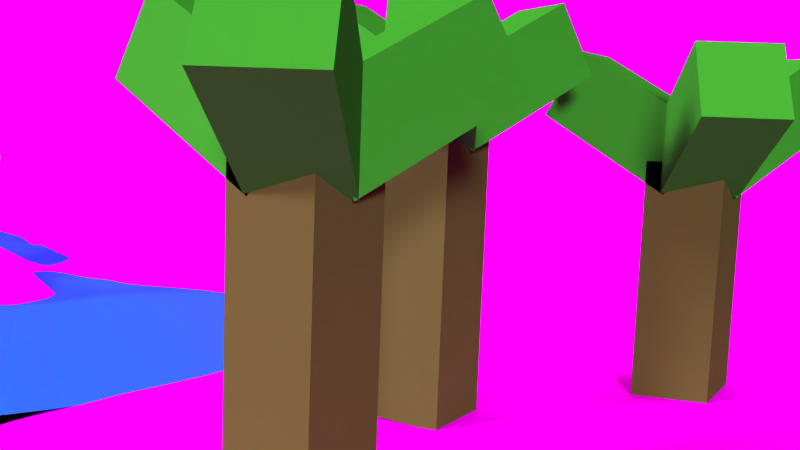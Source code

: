 # Source: Animation_Minion_und_Topf.blend  (saved by Blender 2.76.0; exported with 4.5.12 LTS)
import bpy
from mathutils import Matrix  # noqa: F401  (used for matrix-valued properties, if any)

bpy.ops.wm.read_factory_settings(use_empty=True)
scene = bpy.context.scene
scene.name = 'Scene'

# ---- collections
col_collection_1 = bpy.data.collections.new('Collection 1'); scene.collection.children.link(col_collection_1)

# ---- images (referenced by path relative to the original .blend; pixels are not part of the script)
import os
ASSET_DIR = os.environ.get("B2B_ASSET_DIR", "")  # directory of the original .blend (textures are referenced by path, not embedded)
HERE = os.path.dirname(os.path.abspath(__file__))  # packed textures are extracted next to this script under _unpacked/

def load_image(name, relpath, width, height, colorspace="sRGB"):
    """Load a texture the original file referenced (path relative to the .blend, or extracted next to this script)."""
    p = next((c for c in (os.path.join(HERE, relpath), os.path.join(ASSET_DIR, relpath)) if relpath and os.path.exists(c)), "")
    if p:
        img = bpy.data.images.load(p, check_existing=True)
        img.name = name
    else:  # same state as the original file: an image datablock whose file is absent (Cycles renders it pink)
        img = bpy.data.images.new(name, width, height)
        img.source = "FILE"
        img.filepath = "//" + (relpath or name)
    img.colorspace_settings.name = colorspace
    return img
img_landschaft_004_jpg = load_image('Landschaft_004.jpg', 'Landschaft_004.jpg', 1024, 1024, 'sRGB')
img_landschaft_normal_jpg_001 = load_image('Landschaft-normal.JPG.001', 'Landschaft-normal.JPG', 1024, 1024, 'sRGB')
img_erde_jpg = load_image('erde.jpg', 'erde.jpg', 1024, 1024, 'sRGB')
img_wiese_jpg = load_image('wiese.jpg', 'wiese.jpg', 1024, 1024, 'sRGB')

# ---- materials (node trees are filled in below, after node groups)
mat_material_019 = bpy.data.materials.new('Material.019')
mat_material_019.alpha_threshold = 0.0
mat_material_019.roughness = 0.5
mat_landschaft_004 = bpy.data.materials.new('Landschaft_004')
mat_landschaft_004.alpha_threshold = 0.0
mat_landschaft_004.roughness = 0.5
mat_material_003 = bpy.data.materials.new('Material.003')
mat_material_003.alpha_threshold = 0.0
mat_material_003.roughness = 0.5
mat_material_004 = bpy.data.materials.new('Material.004')
mat_material_004.alpha_threshold = 0.0
mat_material_004.roughness = 0.5
mat_landschaft_normal = bpy.data.materials.new('Landschaft-normal')
mat_landschaft_normal.alpha_threshold = 0.0
mat_landschaft_normal.roughness = 0.5
mat_material_006 = bpy.data.materials.new('Material.006')
mat_material_006.alpha_threshold = 0.0
mat_material_006.roughness = 0.5
mat_material = bpy.data.materials.new('Material')
mat_material.alpha_threshold = 0.0
mat_material.roughness = 0.5
mat_material_009 = bpy.data.materials.new('Material.009')
mat_material_009.alpha_threshold = 0.0
mat_material_009.diffuse_color = (1.0, 0.8967, 0.01407, 1.0)
mat_material_009.specular_color = (1.0, 0.8911, 0.1112)
mat_material_009.roughness = 0.5
mat_material_009.specular_intensity = 0.1396
mat_material_005 = bpy.data.materials.new('Material.005')
mat_material_005.alpha_threshold = 0.0
mat_material_005.diffuse_color = (1.0, 1.0, 1.0, 1.0)
mat_material_005.roughness = 0.5
mat_material_005.specular_intensity = 0.0
mat_gelb = bpy.data.materials.new('gelb')
mat_gelb.alpha_threshold = 0.0
mat_gelb.diffuse_color = (1.0, 0.8967, 0.01407, 1.0)
mat_gelb.specular_color = (1.0, 0.8911, 0.1112)
mat_gelb.roughness = 0.5
mat_gelb.specular_intensity = 0.1396
mat_schwarz = bpy.data.materials.new('schwarz')
mat_schwarz.alpha_threshold = 0.0
mat_schwarz.diffuse_color = (0.0, 0.0, 0.0, 1.0)
mat_schwarz.roughness = 0.5
mat_material_008 = bpy.data.materials.new('Material.008')
mat_material_008.alpha_threshold = 0.0
mat_material_008.diffuse_color = (0.08581, 0.146, 0.1789, 1.0)
mat_material_008.roughness = 0.5
mat_material_008.specular_intensity = 0.0
mat_material_010 = bpy.data.materials.new('Material.010')
mat_material_010.alpha_threshold = 0.0
mat_material_010.diffuse_color = (0.1734, 0.1734, 0.1734, 1.0)
mat_material_010.roughness = 0.5
mat_material_010.specular_intensity = 0.7162
mat_material_012 = bpy.data.materials.new('Material.012')
mat_material_012.alpha_threshold = 0.0
mat_material_012.diffuse_color = (0.1734, 0.1734, 0.1734, 1.0)
mat_material_012.roughness = 0.5
mat_material_012.specular_intensity = 0.9865
mat_material_011 = bpy.data.materials.new('Material.011')
mat_material_011.alpha_threshold = 0.0
mat_material_011.diffuse_color = (0.06072, 0.02942, 0.01005, 1.0)
mat_material_011.roughness = 0.5
mat_material_011.specular_intensity = 0.05856
mat_material_014 = bpy.data.materials.new('Material.014')
mat_material_014.alpha_threshold = 0.0
mat_material_014.diffuse_color = (0.2738, 0.09079, 0.01026, 1.0)
mat_material_014.roughness = 0.5
mat_material_014.specular_intensity = 0.0
mat_material_013 = bpy.data.materials.new('Material.013')
mat_material_013.alpha_threshold = 0.0
mat_material_013.diffuse_color = (0.03719, 0.08044, 0.08714, 1.0)
mat_material_013.roughness = 0.5
mat_material_013.specular_intensity = 0.0
mat_material_015 = bpy.data.materials.new('Material.015')
mat_material_015.alpha_threshold = 0.0
mat_material_015.diffuse_color = (0.8, 0.004581, 0.0, 1.0)
mat_material_015.roughness = 0.5
mat_material_015.specular_intensity = 0.0
mat_material_016 = bpy.data.materials.new('Material.016')
mat_material_016.alpha_threshold = 0.0
mat_material_016.diffuse_color = (0.0, 0.0, 0.0, 1.0)
mat_material_016.roughness = 0.5
mat_material_016.specular_intensity = 1.0
mat_material_017 = bpy.data.materials.new('Material.017')
mat_material_017.alpha_threshold = 0.0
mat_material_017.diffuse_color = (0.8, 0.08514, 0.03533, 1.0)
mat_material_017.roughness = 0.5
mat_material_017.specular_intensity = 0.0

# ---- material node trees
mat_material_019.use_nodes = True; mat_material_019.node_tree.nodes.clear()
_N = mat_material_019.node_tree.nodes; _L = mat_material_019.node_tree.links
n0 = _N.new('ShaderNodeOutputMaterial'); n0.name = 'Material Output'; n0.location = (300, 300)
n1 = _N.new('ShaderNodeEmission'); n1.name = 'Emission'; n1.location = (10, 300)
n1.inputs[0].default_value = (0.8, 0.6979, 0.2769, 1.0)
n1.inputs[1].default_value = 1.5
_L.new(n1.outputs[0], n0.inputs[0])
n0.is_active_output = True
mat_landschaft_004.use_nodes = True; mat_landschaft_004.node_tree.nodes.clear()
_N = mat_landschaft_004.node_tree.nodes; _L = mat_landschaft_004.node_tree.links
n0 = _N.new('ShaderNodeOutputMaterial'); n0.name = 'Material Output'; n0.location = (300, 300)
n1 = _N.new('ShaderNodeTexImage'); n1.name = 'Image Texture'; n1.location = (-100, 300)
n1.width = 140
n1.image = img_landschaft_004_jpg
n2 = _N.new('ShaderNodeBsdfDiffuse'); n2.name = 'Diffuse BSDF'; n2.location = (100, 300)
_L.new(n2.outputs[0], n0.inputs[0])
_L.new(n1.outputs[0], n2.inputs[0])
n0.is_active_output = True
mat_material_003.use_nodes = True; mat_material_003.node_tree.nodes.clear()
_N = mat_material_003.node_tree.nodes; _L = mat_material_003.node_tree.links
n0 = _N.new('ShaderNodeOutputMaterial'); n0.name = 'Material Output'; n0.location = (300, 300)
n1 = _N.new('ShaderNodeBsdfDiffuse'); n1.name = 'Diffuse BSDF'; n1.location = (10, 300)
n1.inputs[0].default_value = (0.03415, 0.2266, 0.01898, 1.0)
_L.new(n1.outputs[0], n0.inputs[0])
n0.is_active_output = True
mat_material_004.use_nodes = True; mat_material_004.node_tree.nodes.clear()
_N = mat_material_004.node_tree.nodes; _L = mat_material_004.node_tree.links
n0 = _N.new('ShaderNodeOutputMaterial'); n0.name = 'Material Output'; n0.location = (300, 300)
n1 = _N.new('ShaderNodeBsdfDiffuse'); n1.name = 'Diffuse BSDF'; n1.location = (10, 300)
n1.inputs[0].default_value = (0.08714, 0.06535, 0.02058, 1.0)
_L.new(n1.outputs[0], n0.inputs[0])
n0.is_active_output = True
mat_landschaft_normal.use_nodes = True; mat_landschaft_normal.node_tree.nodes.clear()
_N = mat_landschaft_normal.node_tree.nodes; _L = mat_landschaft_normal.node_tree.links
n0 = _N.new('ShaderNodeOutputMaterial'); n0.name = 'Material Output'; n0.location = (300, 300)
n1 = _N.new('ShaderNodeTexImage'); n1.name = 'Image Texture'; n1.location = (-100, 300)
n1.width = 140
n1.image = img_landschaft_normal_jpg_001
n2 = _N.new('ShaderNodeBsdfDiffuse'); n2.name = 'Diffuse BSDF'; n2.location = (100, 300)
_L.new(n2.outputs[0], n0.inputs[0])
_L.new(n1.outputs[0], n2.inputs[0])
n0.is_active_output = True
mat_material_006.use_nodes = True; mat_material_006.node_tree.nodes.clear()
_N = mat_material_006.node_tree.nodes; _L = mat_material_006.node_tree.links
n0 = _N.new('ShaderNodeOutputMaterial'); n0.name = 'Material Output'; n0.location = (300, 300)
n1 = _N.new('ShaderNodeBsdfAnisotropic'); n1.name = 'Glossy BSDF'; n1.location = (10, 300)
n1.distribution = 'GGX'
n1.inputs[0].default_value = (0.03806, 0.7332, 1.0, 1.0)
n1.inputs[1].default_value = 0.4472
_L.new(n1.outputs[0], n0.inputs[0])
n0.is_active_output = True
mat_material.use_nodes = True; mat_material.node_tree.nodes.clear()
_N = mat_material.node_tree.nodes; _L = mat_material.node_tree.links
n0 = _N.new('ShaderNodeOutputMaterial'); n0.name = 'Material Output'; n0.location = (621, 300)
n1 = _N.new('ShaderNodeBsdfDiffuse'); n1.name = 'Diffuse BSDF.001'; n1.location = (-101, 12)
n2 = _N.new('ShaderNodeBsdfDiffuse'); n2.name = 'Diffuse BSDF'; n2.location = (-133, 225)
n3 = _N.new('ShaderNodeMapping'); n3.name = 'Mapping'; n3.location = (-497, 595)
n3.inputs[2].default_value = (-0.7854, 0.7854, 0.0)
n4 = _N.new('ShaderNodeMixShader'); n4.name = 'Mix Shader'; n4.location = (401, 276)
n5 = _N.new('ShaderNodeValToRGB'); n5.name = 'ColorRamp'; n5.location = (-102, 555)
while len(n5.color_ramp.elements) > 1: n5.color_ramp.elements.remove(n5.color_ramp.elements[-1])
n5.color_ramp.elements[0].position = 0.3727; n5.color_ramp.elements[0].color = (0.0, 0.0, 0.0, 1.0)
_e = n5.color_ramp.elements.new(0.4591); _e.color = (1.0, 0.9356, 0.9837, 1.0)
n6 = _N.new('ShaderNodeTexImage'); n6.name = 'Image Texture'; n6.location = (-513, 252)
n6.width = 140
n6.image = img_erde_jpg
n7 = _N.new('ShaderNodeTexImage'); n7.name = 'Image Texture.001'; n7.location = (-563, -53)
n7.width = 140
n7.image = img_wiese_jpg
n8 = _N.new('ShaderNodeTexCoord'); n8.name = 'Texture Coordinate'; n8.location = (-999, 281)
_L.new(n2.outputs[0], n4.inputs[1])
_L.new(n1.outputs[0], n4.inputs[2])
_L.new(n5.outputs[0], n4.inputs[0])
_L.new(n8.outputs[1], n3.inputs[0])
_L.new(n3.outputs[0], n5.inputs[0])
_L.new(n4.outputs[0], n0.inputs[0])
_L.new(n6.outputs[0], n2.inputs[0])
_L.new(n7.outputs[0], n1.inputs[0])
_L.new(n8.outputs[0], n6.inputs[0])
_L.new(n8.outputs[0], n7.inputs[0])
n0.is_active_output = True

# ---- world
world_world = bpy.data.worlds.new('World'); scene.world = world_world
world_world.color = (0.05088, 0.05088, 0.05088)
world_world.use_sun_shadow = False
world_world.sun_shadow_jitter_overblur = 0.0
world_world.cycles.sampling_method = 'MANUAL'
world_world.cycles.sample_map_resolution = 256

# ---- cameras
cam_camera_001 = bpy.data.cameras.new('Camera.001')
cam_camera_001.clip_end = 100.0
cam_camera_001.lens = 35.0
cam_camera_001.sensor_width = 32.0
cam_camera_001.sensor_height = 18.0
cam_camera_001.ortho_scale = 7.314
cam_camera_001.dof.focus_distance = 0.0

# ---- lights
light_area_001 = bpy.data.lights.new('Area.001', 'SUN')
light_area_001.transmission_factor = 0.0
light_area_001.angle = 0.1993
light_area_001.energy = 4.0
light_area_001.shadow_buffer_clip_start = 0.5
light_area_001.shadow_soft_size = 0.1
light_area_001.shadow_cascade_max_distance = 1000.0
light_area_001.cycles.use_multiple_importance_sampling = False
light_area = bpy.data.lights.new('Area', 'SUN')
light_area.transmission_factor = 0.0
light_area.angle = 0.1993
light_area.energy = 4.0
light_area.shadow_buffer_clip_start = 0.5
light_area.shadow_soft_size = 0.1
light_area.shadow_cascade_max_distance = 1000.0
light_area.cycles.use_multiple_importance_sampling = False
light_sun = bpy.data.lights.new('Sun', 'SUN')
light_sun.transmission_factor = 0.0
light_sun.angle = 0.5423
light_sun.energy = 2.5
light_sun.shadow_buffer_clip_start = 0.5
light_sun.shadow_soft_size = 0.278
light_sun.shadow_cascade_max_distance = 1000.0
light_sun.cycles.use_multiple_importance_sampling = False

# ---- meshes
me_plane_002 = bpy.data.meshes.new('Plane.002')
me_plane_002.from_pydata([(-1.0, -1.0, 0.0), (1.0, -1.0, 0.0), (-1.0, 1.0, 0.0), (1.0, 1.0, 0.0)], [], [(0, 1, 3, 2)])
me_plane_002.materials.append(mat_material_019)
me_plane_002.use_remesh_preserve_volume = False
me_plane_002.use_remesh_preserve_attributes = False
me_plane_002.use_mirror_vertex_groups = False
me_plane_002.update()
me_landschaft_004 = bpy.data.meshes.new('Landschaft_004')
me_landschaft_004.from_pydata([(-0.6667, -0.5, 0.0), (0.6667, -0.5, 0.0), (-0.6667, 0.5, 0.0), (0.6667, 0.5, 0.0)], [], [(0, 1, 3, 2)])
_uv = me_landschaft_004.uv_layers.new(name='UVMap')
_uv.uv.foreach_set('vector', [0.0, 0.0, 1.0, 0.0, 1.0, 1.0, 0.0, 1.0])
me_landschaft_004.materials.append(mat_landschaft_004)
me_landschaft_004.use_remesh_preserve_volume = False
me_landschaft_004.use_remesh_preserve_attributes = False
me_landschaft_004.use_mirror_vertex_groups = False
me_landschaft_004.update()
me_cube_012 = bpy.data.meshes.new('Cube.012')
me_cube_012.from_pydata([(1.0, 1.0, 0.0), (1.0, -1.0, 0.0), (-1.0, -1.0, 0.0), (-1.0, 1.0, 0.0), (1.0, 1.0, 2.0), (1.0, -1.0, 2.0), (-1.0, -1.0, 2.0), (-1.0, 1.0, 2.0)], [], [(0, 1, 2, 3), (4, 7, 6, 5), (0, 4, 5, 1), (1, 5, 6, 2), (2, 6, 7, 3), (4, 0, 3, 7)])
me_cube_012.materials.append(mat_material_003)
me_cube_012.use_remesh_preserve_volume = False
me_cube_012.use_remesh_preserve_attributes = False
me_cube_012.use_mirror_vertex_groups = False
me_cube_012.update()
me_cube_011 = bpy.data.meshes.new('Cube.011')
me_cube_011.from_pydata([(1.0, 1.0, 0.0), (1.0, -1.0, 0.0), (-1.0, -1.0, 0.0), (-1.0, 1.0, 0.0), (1.0, 1.0, 2.0), (1.0, -1.0, 2.0), (-1.0, -1.0, 2.0), (-1.0, 1.0, 2.0)], [], [(0, 1, 2, 3), (4, 7, 6, 5), (0, 4, 5, 1), (1, 5, 6, 2), (2, 6, 7, 3), (4, 0, 3, 7)])
me_cube_011.materials.append(mat_material_003)
me_cube_011.use_remesh_preserve_volume = False
me_cube_011.use_remesh_preserve_attributes = False
me_cube_011.use_mirror_vertex_groups = False
me_cube_011.update()
me_cube_010 = bpy.data.meshes.new('Cube.010')
me_cube_010.from_pydata([(1.0, 1.0, 0.0), (1.0, -1.0, 0.0), (-1.0, -1.0, 0.0), (-1.0, 1.0, 0.0), (1.0, 1.0, 2.0), (1.0, -1.0, 2.0), (-1.0, -1.0, 2.0), (-1.0, 1.0, 2.0)], [], [(0, 1, 2, 3), (4, 7, 6, 5), (0, 4, 5, 1), (1, 5, 6, 2), (2, 6, 7, 3), (4, 0, 3, 7)])
me_cube_010.materials.append(mat_material_003)
me_cube_010.use_remesh_preserve_volume = False
me_cube_010.use_remesh_preserve_attributes = False
me_cube_010.use_mirror_vertex_groups = False
me_cube_010.update()
me_cube_009 = bpy.data.meshes.new('Cube.009')
me_cube_009.from_pydata([(1.0, 1.0, 0.0), (1.0, -1.0, 0.0), (-1.0, -1.0, 0.0), (-1.0, 1.0, 0.0), (1.0, 1.0, 2.0), (1.0, -1.0, 2.0), (-1.0, -1.0, 2.0), (-1.0, 1.0, 2.0), (1.0, 1.0, -1.819), (1.0, -1.0, -1.819), (-1.0, 1.0, -1.819), (-1.0, -1.0, -1.819)], [], [(0, 1, 9, 8), (4, 7, 6, 5), (0, 4, 5, 1), (1, 5, 6, 2), (2, 6, 7, 3), (4, 0, 3, 7), (8, 9, 11, 10), (2, 3, 10, 11), (1, 2, 11, 9), (3, 0, 8, 10)])
me_cube_009.materials.append(mat_material_004)
me_cube_009.use_remesh_preserve_volume = False
me_cube_009.use_remesh_preserve_attributes = False
me_cube_009.use_mirror_vertex_groups = False
me_cube_009.update()
me_cube_008 = bpy.data.meshes.new('Cube.008')
me_cube_008.from_pydata([(1.0, 1.0, 0.0), (1.0, -1.0, 0.0), (-1.0, -1.0, 0.0), (-1.0, 1.0, 0.0), (1.0, 1.0, 2.0), (1.0, -1.0, 2.0), (-1.0, -1.0, 2.0), (-1.0, 1.0, 2.0), (1.0, 1.0, -1.819), (1.0, -1.0, -1.819), (-1.0, 1.0, -1.819), (-1.0, -1.0, -1.819)], [], [(0, 1, 9, 8), (4, 7, 6, 5), (0, 4, 5, 1), (1, 5, 6, 2), (2, 6, 7, 3), (4, 0, 3, 7), (8, 9, 11, 10), (2, 3, 10, 11), (1, 2, 11, 9), (3, 0, 8, 10)])
me_cube_008.materials.append(mat_material_004)
me_cube_008.use_remesh_preserve_volume = False
me_cube_008.use_remesh_preserve_attributes = False
me_cube_008.use_mirror_vertex_groups = False
me_cube_008.update()
me_cube_007 = bpy.data.meshes.new('Cube.007')
me_cube_007.from_pydata([(1.0, 1.0, 0.0), (1.0, -1.0, 0.0), (-1.0, -1.0, 0.0), (-1.0, 1.0, 0.0), (1.0, 1.0, 2.0), (1.0, -1.0, 2.0), (-1.0, -1.0, 2.0), (-1.0, 1.0, 2.0)], [], [(0, 1, 2, 3), (4, 7, 6, 5), (0, 4, 5, 1), (1, 5, 6, 2), (2, 6, 7, 3), (4, 0, 3, 7)])
me_cube_007.materials.append(mat_material_003)
me_cube_007.use_remesh_preserve_volume = False
me_cube_007.use_remesh_preserve_attributes = False
me_cube_007.use_mirror_vertex_groups = False
me_cube_007.update()
me_cube_006 = bpy.data.meshes.new('Cube.006')
me_cube_006.from_pydata([(1.0, 1.0, 0.0), (1.0, -1.0, 0.0), (-1.0, -1.0, 0.0), (-1.0, 1.0, 0.0), (1.0, 1.0, 2.0), (1.0, -1.0, 2.0), (-1.0, -1.0, 2.0), (-1.0, 1.0, 2.0)], [], [(0, 1, 2, 3), (4, 7, 6, 5), (0, 4, 5, 1), (1, 5, 6, 2), (2, 6, 7, 3), (4, 0, 3, 7)])
me_cube_006.materials.append(mat_material_003)
me_cube_006.use_remesh_preserve_volume = False
me_cube_006.use_remesh_preserve_attributes = False
me_cube_006.use_mirror_vertex_groups = False
me_cube_006.update()
me_cube_005 = bpy.data.meshes.new('Cube.005')
me_cube_005.from_pydata([(1.0, 1.0, 0.0), (1.0, -1.0, 0.0), (-1.0, -1.0, 0.0), (-1.0, 1.0, 0.0), (1.0, 1.0, 2.0), (1.0, -1.0, 2.0), (-1.0, -1.0, 2.0), (-1.0, 1.0, 2.0)], [], [(0, 1, 2, 3), (4, 7, 6, 5), (0, 4, 5, 1), (1, 5, 6, 2), (2, 6, 7, 3), (4, 0, 3, 7)])
me_cube_005.materials.append(mat_material_003)
me_cube_005.use_remesh_preserve_volume = False
me_cube_005.use_remesh_preserve_attributes = False
me_cube_005.use_mirror_vertex_groups = False
me_cube_005.update()
me_landschaft_normal = bpy.data.meshes.new('Landschaft-normal')
me_landschaft_normal.from_pydata([(-0.7469, -0.5, 0.0), (1.287, -0.5093, 0.01411), (-0.7469, 0.5, 0.0), (1.287, 0.4907, 0.01411)], [], [(0, 1, 3, 2)])
_uv = me_landschaft_normal.uv_layers.new(name='UVMap')
_uv.uv.foreach_set('vector', [0.0, 0.0, 1.0, 0.0, 1.0, 1.0, 0.0, 1.0])
me_landschaft_normal.materials.append(mat_landschaft_normal)
me_landschaft_normal.use_remesh_preserve_volume = False
me_landschaft_normal.use_remesh_preserve_attributes = False
me_landschaft_normal.use_mirror_vertex_groups = False
me_landschaft_normal.update()
me_plane_004 = bpy.data.meshes.new('Plane.004')
me_plane_004.from_pydata([(0.3404, 0.03439, 0.9437), (0.3402, -0.5216, 0.9748), (-1.129, -0.11, 0.9292), (0.8392, 0.03635, 0.9398), (0.3475, -0.2339, 0.9419), (-1.193, -0.01258, 0.9505), (0.6018, 0.0359, 0.9346), (-0.3685, -0.8908, 0.9537), (0.3434, 0.2809, 0.978), (-0.7633, 0.01649, 0.9344), (0.1036, -0.5288, 0.9437), (-0.9827, 0.2416, 0.9187), (0.6074, 0.2921, 0.96), (-0.7572, 0.2736, 0.9463), (-1.218, 0.2357, 0.9201), (0.1026, -0.7509, 0.9361), (0.6122, -0.2321, 0.9466), (0.0844, -0.2336, 0.949), (0.3422, -0.09487, 0.9338), (0.4773, 0.03179, 0.9369), (0.3492, 0.4042, 0.9874), (-0.8792, -0.003471, 0.9281), (0.9474, -0.2396, 0.9353), (-0.8412, -0.5152, 0.9322), (-0.9764, 0.3775, 0.924), (0.003981, -0.8646, 0.9708), (0.3504, -0.3807, 0.9623), (0.7219, 0.0417, 0.9373), (0.3391, 0.158, 0.9612), (0.1961, 0.02938, 0.9437), (0.2202, -0.5299, 0.9633), (-0.9876, 0.1084, 0.9195), (0.2086, 0.526, 0.985), (0.6156, 0.4005, 0.9609), (0.603, 0.1718, 0.9485), (0.4849, 0.2818, 0.9722), (-0.7433, 0.4079, 0.9589), (-0.7657, 0.1403, 0.9365), (-0.8644, 0.2528, 0.9276), (0.1956, 0.2813, 0.9685), (-1.232, 0.3639, 0.9175), (-1.201, 0.1093, 0.9306), (-1.111, 0.2417, 0.9156), (0.1017, -0.652, 0.937), (0.1041, -0.8211, 0.942), (-0.009202, -0.75, 0.9447), (0.6037, -0.1035, 0.9326), (0.6192, -0.3537, 0.9649), (0.4821, -0.2394, 0.9418), (0.8386, -0.3636, 0.9433), (0.07117, -0.1056, 0.9405), (0.0994, -0.3821, 0.9502), (-0.8604, -0.2332, 0.9512), (0.2114, -0.2302, 0.9458), (0.2211, -0.3836, 0.9586), (-0.8448, -0.3726, 0.9444), (-0.8749, -0.1143, 0.942), (0.4848, -0.3709, 0.963), (0.4767, -0.1049, 0.9299), (0.0002195, -0.8295, 0.9622), (-0.6384, -0.9352, 0.9246), (-1.103, 0.1098, 0.923), (0.191, 0.1525, 0.9548), (-0.8757, 0.119, 0.9225), (-0.8515, 0.3896, 0.9368), (0.7795, 0.2199, 0.9449), (0.4798, 0.1616, 0.9556), (0.4894, 0.3976, 0.9766), (0.2062, 0.4107, 0.9811), (-1.116, 0.3741, 0.9174), (0.7284, -0.09353, 0.9368), (0.2022, -0.09322, 0.9388), (0.3412, -0.02927, 0.937), (0.4106, 0.03291, 0.9404), (0.3485, 0.4625, 0.9869), (-0.9349, -0.01044, 0.9286), (0.9968, -0.1151, 0.9377), (0.9432, -0.1755, 0.9355), (-1.128, -0.1669, 0.9378), (-0.9736, 0.4457, 0.9254), (0.05626, -0.8578, 0.959), (0.3503, -0.307, 0.9517), (-1.148, -0.01426, 0.9469), (0.6621, 0.03963, 0.9357), (0.3404, 0.2193, 0.9701), (0.1277, 0.02119, 0.9397), (0.1621, -0.5304, 0.9534), (-0.9853, 0.1743, 0.9177), (0.6045, 0.234, 0.9553), (0.4166, 0.2801, 0.9765), (0.7256, 0.3394, 0.9548), (-0.763, 0.2062, 0.9407), (-0.9211, 0.2453, 0.9222), (-0.6982, 0.2823, 0.958), (-1.209, 0.1718, 0.9236), (-1.169, 0.2404, 0.9168), (0.1026, -0.5937, 0.94), (0.1036, -0.7904, 0.9385), (0.602, -0.03447, 0.9314), (0.717, -0.4381, 0.9528), (0.4155, -0.2375, 0.941), (0.6761, -0.2247, 0.9478), (-0.7602, -0.04165, 0.9366), (0.09265, -0.3062, 0.9509), (-0.9176, -0.2382, 0.953), (0.1464, -0.2314, 0.9475), (0.3443, -0.163, 0.9355), (0.5405, 0.03276, 0.9349), (0.3471, 0.343, 0.9842), (-0.8226, 0.005806, 0.9302), (0.04468, -0.5253, 0.9364), (-0.9796, 0.3095, 0.9213), (-0.05353, -0.8711, 0.9787), (0.3467, -0.4529, 0.9708), (-1.184, -0.1116, 0.9338), (0.7809, 0.04059, 0.9387), (0.3395, 0.09665, 0.9521), (0.2679, 0.03378, 0.9451), (0.2789, -0.527, 0.9708), (-0.9894, 0.04515, 0.9243), (0.897, 0.1461, 0.9415), (0.6725, 0.3891, 0.963), (0.6022, 0.1053, 0.9409), (0.5481, 0.2863, 0.9664), (-0.7498, 0.3414, 0.9527), (-0.7654, 0.07688, 0.9344), (-0.8111, 0.263, 0.9357), (0.2683, 0.2822, 0.9754), (-1.227, 0.3001, 0.9189), (-1.196, 0.0481, 0.9403), (-1.257, 0.2277, 0.925), (-1.047, 0.2411, 0.9164), (0.1018, -0.7044, 0.9356), (0.1041, -0.8415, 0.9453), (0.04727, -0.7516, 0.9395), (0.6073, -0.1695, 0.9381), (0.5475, -0.2377, 0.9441), (0.07684, -0.1668, 0.9451), (0.103, -0.4576, 0.9475), (0.02496, -0.236, 0.9501), (0.2789, -0.2309, 0.9437), (0.217, -0.3059, 0.9524), (0.2221, -0.4594, 0.9627), (0.1594, -0.3834, 0.9546), (0.2848, -0.3828, 0.9613), (-0.8515, -0.3008, 0.9497), (-0.8415, -0.4452, 0.9377), (0.04066, -0.38, 0.9466), (-0.8782, -0.05945, 0.9346), (-0.8688, -0.1713, 0.9482), (-1.07, -0.2163, 0.942), (-0.8167, -0.1073, 0.9409), (0.7427, -0.2784, 0.9532), (0.4849, -0.3052, 0.9524), (0.4808, -0.4372, 0.9712), (0.4173, -0.3769, 0.9625), (0.5524, -0.3628, 0.9641), (0.4765, -0.03631, 0.9312), (0.4788, -0.1728, 0.9337), (0.4108, -0.1002, 0.9312), (0.5407, -0.1063, 0.9305), (0.1933, -0.8302, 0.933), (-0.004373, -0.7939, 0.9537), (0.0033, -0.8538, 0.9684), (0.05409, -0.826, 0.9518), (-0.8421, -0.5802, 0.93), (-0.01298, -0.7001, 0.937), (0.04328, -0.6498, 0.9328), (-1.107, 0.1752, 0.9175), (-1.238, -0.04923, 0.9292), (-1.183, 0.09175, 0.926), (-1.046, 0.1083, 0.9206), (0.1918, 0.2163, 0.9614), (0.193, 0.09027, 0.9488), (-0.7043, 0.1507, 0.9461), (0.2642, 0.1565, 0.96), (-0.8709, 0.185, 0.924), (-0.8784, 0.05584, 0.9238), (-0.9306, 0.1119, 0.9198), (-0.8218, 0.129, 0.9281), (-0.8573, 0.3212, 0.9322), (-0.9107, 0.3821, 0.9294), (0.7795, 0.2833, 0.9474), (0.7198, 0.1106, 0.9405), (0.6611, 0.1763, 0.946), (0.8369, 0.2179, 0.9428), (0.4819, 0.2226, 0.9649), (0.4784, 0.09802, 0.9457), (0.4117, 0.1591, 0.9592), (0.5431, 0.1662, 0.9517), (0.488, 0.454, 0.9726), (0.4879, 0.3401, 0.9764), (0.421, 0.3998, 0.9835), (0.615, 0.4402, 0.9697), (0.2088, 0.471, 0.9847), (0.1678, 0.3951, 0.9766), (0.2763, 0.4087, 0.9868), (-1.114, 0.4394, 0.9168), (-1.115, 0.3081, 0.9163), (-1.179, 0.3707, 0.9164), (-1.046, 0.3755, 0.9201), (0.217, -0.5936, 0.96), (0.1587, -0.6521, 0.9446), (0.7246, -0.02694, 0.9356), (0.8335, -0.3026, 0.9373), (0.6664, -0.09827, 0.935), (0.8891, -0.2373, 0.9344), (0.1992, -0.03115, 0.94), (0.2061, -0.1591, 0.9408), (0.1349, -0.09835, 0.94), (0.272, -0.09196, 0.9367), (0.2749, -0.1593, 0.9381), (0.1398, -0.1621, 0.9431), (0.1312, -0.03818, 0.9388), (0.8939, -0.2999, 0.9368), (0.6707, -0.1631, 0.9401), (0.6636, -0.03024, 0.9335), (-1.146, -0.07602, 0.9566), (0.1572, -0.7034, 0.9398), (0.1605, -0.5946, 0.9496), (-1.048, 0.3083, 0.9181), (-1.176, 0.306, 0.9165), (-1.178, 0.4342, 0.9145), (0.2728, 0.346, 0.9821), (-0.6916, 0.349, 0.9648), (0.6693, 0.3514, 0.9548), (0.894, 0.09813, 0.9405), (0.5514, 0.3427, 0.9693), (0.4196, 0.3403, 0.9818), (0.4193, 0.4573, 0.9809), (0.5417, 0.101, 0.9426), (0.411, 0.09694, 0.9494), (0.4136, 0.2199, 0.9686), (0.839, 0.1508, 0.9416), (0.6613, 0.1092, 0.9404), (0.7229, 0.2812, 0.9518), (-0.8035, 0.3312, 0.9413), (-0.9155, 0.3136, 0.9258), (-0.8232, 0.06563, 0.9277), (-0.9335, 0.04881, 0.9228), (-0.9263, 0.1778, 0.9198), (0.2657, 0.09503, 0.9523), (-0.7028, 0.08768, 0.9421), (-0.7029, 0.2158, 0.9516), (-1.266, 0.291, 0.9231), (-1.184, -0.05064, 0.925), (-1.151, 0.04766, 0.9362), (-1.162, 0.175, 0.9197), (0.04448, -0.7035, 0.935), (0.05608, -0.8481, 0.9567), (0.5434, -0.1733, 0.9355), (0.4126, -0.1685, 0.9337), (0.4104, -0.03294, 0.9338), (0.55, -0.4271, 0.9713), (0.4127, -0.4461, 0.9713), (0.4179, -0.3071, 0.9515), (0.6809, -0.2847, 0.9561), (0.9999, -0.1814, 0.9373), (-0.8106, -0.1661, 0.9465), (-1.064, -0.2727, 0.9482), (-1.073, -0.1616, 0.934), (0.04423, -0.4544, 0.9414), (0.2833, -0.4573, 0.9682), (0.1622, -0.4594, 0.9552), (0.1536, -0.3061, 0.9518), (0.2829, -0.3062, 0.9523), (0.03371, -0.306, 0.9501), (-0.8205, -0.05108, 0.9349), (0.5512, -0.3002, 0.9544), (0.5399, -0.037, 0.9304), (0.05084, -0.7931, 0.9455), (0.04372, -0.5906, 0.9334), (-1.047, 0.1742, 0.9169), (-1.247, 0.1656, 0.9284), (0.265, 0.2189, 0.9678), (-0.8177, 0.1952, 0.931), (0.5451, 0.2278, 0.9601), (0.5542, 0.4531, 0.9643), (0.2773, 0.4679, 0.9885), (-1.044, 0.4425, 0.9206), (0.7845, -0.02673, 0.9374), (0.27, -0.02811, 0.9394)], [(112, 25), (124, 36), (194, 32), (25, 163), (217, 82), (80, 249)], [(281, 72, 0, 117), (280, 77, 3, 115), (276, 88, 12, 123), (275, 91, 13, 126), (274, 84, 8, 127), (273, 94, 14, 130), (272, 87, 11, 131), (271, 96, 10, 110), (270, 97, 15, 134), (269, 98, 6, 107), (268, 99, 16, 136), (267, 102, 9, 109), (266, 103, 17, 139), (265, 81, 4, 140), (264, 141, 53, 105), (263, 142, 54, 143), (262, 113, 26, 144), (261, 138, 51, 147), (260, 148, 21, 75), (259, 149, 56, 150), (258, 137, 50, 151), (256, 152, 49, 101), (255, 153, 48, 100), (254, 154, 57, 155), (252, 157, 19, 73), (251, 158, 58, 159), (250, 135, 46, 160), (249, 133, 44, 164), (248, 132, 43, 167), (247, 168, 42, 95), (246, 169, 61, 170), (245, 119, 31, 171), (243, 172, 39, 93), (242, 173, 62, 174), (241, 116, 28, 175), (240, 176, 38, 92), (239, 177, 63, 178), (238, 125, 37, 179), (237, 180, 64, 181), (234, 183, 65, 184), (232, 186, 35, 89), (231, 187, 66, 188), (230, 122, 34, 189), (228, 191, 67, 192), (227, 121, 33, 193), (223, 108, 20, 196), (221, 198, 69, 199), (220, 111, 24, 200), (219, 201, 30, 86), (216, 203, 27, 83), (215, 204, 70, 205), (213, 207, 29, 85), (212, 208, 71, 209), (211, 106, 18, 210), (208, 211, 210, 71), (53, 140, 211, 208), (140, 4, 106, 211), (137, 212, 209, 50), (17, 105, 212, 137), (105, 53, 208, 212), (102, 213, 85, 9), (50, 209, 213, 102), (209, 71, 207, 213), (204, 214, 206, 70), (135, 215, 205, 46), (16, 101, 215, 135), (101, 49, 204, 215), (98, 216, 83, 6), (46, 205, 216, 98), (205, 70, 203, 216), (132, 218, 202, 43), (96, 219, 86, 10), (43, 202, 219, 96), (198, 220, 200, 69), (42, 131, 220, 198), (131, 11, 111, 220), (128, 221, 199, 40), (14, 95, 221, 128), (95, 42, 198, 221), (199, 69, 197, 222), (195, 223, 196, 68), (39, 127, 223, 195), (127, 8, 108, 223), (13, 93, 224, 124), (93, 39, 195, 224), (12, 90, 225, 121), (3, 76, 226, 120), (191, 227, 193, 67), (35, 123, 227, 191), (123, 12, 121, 227), (108, 228, 192, 20), (8, 89, 228, 108), (89, 35, 191, 228), (20, 192, 229, 74), (192, 67, 190, 229), (187, 230, 189, 66), (19, 107, 230, 187), (107, 6, 122, 230), (116, 231, 188, 28), (0, 73, 231, 116), (73, 19, 187, 231), (84, 232, 89, 8), (28, 188, 232, 84), (188, 66, 186, 232), (183, 233, 185, 65), (27, 115, 233, 183), (115, 3, 120, 233), (122, 234, 184, 34), (6, 83, 234, 122), (83, 27, 183, 234), (88, 235, 90, 12), (34, 184, 235, 88), (184, 65, 182, 235), (38, 126, 236, 180), (126, 13, 124, 236), (111, 237, 181, 24), (11, 92, 237, 111), (92, 38, 180, 237), (177, 238, 179, 63), (21, 109, 238, 177), (109, 9, 125, 238), (119, 239, 178, 31), (2, 75, 239, 119), (75, 21, 177, 239), (87, 240, 92, 11), (31, 178, 240, 87), (178, 63, 176, 240), (173, 241, 175, 62), (29, 117, 241, 173), (117, 0, 116, 241), (125, 242, 174, 37), (9, 85, 242, 125), (85, 29, 173, 242), (91, 243, 93, 13), (37, 174, 243, 91), (174, 62, 172, 243), (130, 14, 128, 244), (169, 245, 171, 61), (114, 2, 119, 245), (129, 246, 170, 41), (5, 82, 246, 129), (94, 247, 95, 14), (41, 170, 247, 94), (170, 61, 168, 247), (166, 248, 167, 60), (45, 134, 248, 166), (134, 15, 132, 248), (163, 249, 164, 59), (158, 250, 160, 58), (48, 136, 250, 158), (136, 16, 135, 250), (106, 251, 159, 18), (4, 100, 251, 106), (100, 48, 158, 251), (72, 252, 73, 0), (18, 159, 252, 72), (159, 58, 157, 252), (154, 253, 156, 57), (113, 254, 155, 26), (81, 255, 100, 4), (26, 155, 255, 81), (155, 57, 153, 255), (99, 256, 101, 16), (77, 257, 76, 3), (149, 258, 151, 56), (52, 139, 258, 149), (139, 17, 137, 258), (104, 52, 149, 259), (78, 260, 75, 2), (150, 56, 148, 260), (146, 261, 147, 55), (23, 110, 261, 146), (110, 10, 138, 261), (142, 262, 144, 54), (30, 118, 262, 142), (118, 1, 113, 262), (138, 263, 143, 51), (10, 86, 263, 138), (86, 30, 142, 263), (103, 264, 105, 17), (51, 143, 264, 103), (143, 54, 141, 264), (141, 265, 140, 53), (54, 144, 265, 141), (144, 26, 81, 265), (145, 266, 139, 52), (55, 147, 266, 145), (147, 51, 103, 266), (148, 267, 109, 21), (56, 151, 267, 148), (151, 50, 102, 267), (153, 268, 136, 48), (57, 156, 268, 153), (156, 47, 99, 268), (157, 269, 107, 19), (58, 160, 269, 157), (160, 46, 98, 269), (162, 270, 134, 45), (59, 164, 270, 162), (164, 44, 97, 270), (165, 271, 110, 23), (60, 167, 271, 165), (167, 43, 96, 271), (168, 272, 131, 42), (61, 171, 272, 168), (171, 31, 87, 272), (172, 274, 127, 39), (62, 175, 274, 172), (175, 28, 84, 274), (176, 275, 126, 38), (63, 179, 275, 176), (179, 37, 91, 275), (186, 276, 123, 35), (66, 189, 276, 186), (189, 34, 88, 276), (67, 193, 277, 190), (68, 196, 278, 194), (196, 20, 74, 278), (69, 200, 279, 197), (200, 24, 79, 279), (203, 280, 115, 27), (70, 206, 280, 203), (206, 22, 77, 280), (207, 281, 117, 29), (71, 210, 281, 207), (210, 18, 72, 281)])
me_plane_004.materials.append(mat_material_006)
me_plane_004.use_remesh_preserve_volume = False
me_plane_004.use_remesh_preserve_attributes = False
me_plane_004.use_mirror_vertex_groups = False
me_plane_004.update()
me_circle = bpy.data.meshes.new('Circle')
me_circle.from_pydata([], [], [])
me_circle.update()
me_plane = bpy.data.meshes.new('Plane')
me_plane.from_pydata([(-0.996, -1.279, 0.07871), (1.367, -1.283, 0.4201), (-0.9916, 1.696, 0.1524), (1.359, 1.696, 0.2914), (-0.9706, 0.00353, 0.1619), (0.0, -1.259, 0.2658), (1.338, 0.00353, 0.3009), (0.0, 1.702, 0.2055), (0.0, 9.438e-06, 0.007754), (-0.9869, -0.5, 0.08654), (0.4962, -1.282, 0.4154), (1.333, 0.4956, 0.317), (-0.5, 1.702, 0.2055), (-0.9653, 0.4956, 0.1781), (-0.4966, -1.243, 0.2724), (1.362, -0.4952, 0.4512), (0.5, 1.702, 0.2055), (0.0, 0.5, 0.0), (0.0, -0.4968, 0.1707), (-0.4995, 0.0002886, 0.005649), (0.4921, 0.004395, 0.2121), (0.4881, -0.4935, 0.2409), (-0.5, -0.5, 3.561e-05), (-0.5, 0.5, 9.836e-05), (0.4984, 0.5009, 0.1477), (-0.9858, -0.749, 0.09045), (0.7486, -1.282, 0.4199), (1.348, 0.7503, 0.3115), (-0.7472, 1.699, 0.2305), (-0.9875, 0.2503, 0.09895), (-0.2369, -1.244, 0.3037), (1.331, -0.2333, 0.4665), (0.25, 1.702, 0.2055), (0.0, 0.7238, 0.08832), (0.0, -0.2468, 0.05432), (-0.7341, 0.01052, 0.231), (0.2462, 0.001049, 0.1604), (-0.9766, -0.2466, 0.1123), (0.2369, -1.244, 0.3037), (1.355, 0.2503, 0.2379), (-0.25, 1.702, 0.2055), (-0.9802, 0.7503, 0.1726), (-0.7459, -1.247, 0.268), (1.367, -0.75, 0.4599), (0.7472, 1.699, 0.2305), (0.0, 0.25, 0.0), (0.0, -0.7413, 0.1903), (-0.2497, 7.813e-05, 0.2176), (0.7391, 0.007183, 0.2688), (0.4915, -0.247, 0.1791), (0.4655, -0.7348, 0.2754), (0.242, -0.4966, 0.2207), (0.728, -0.4821, 0.4945), (-0.4999, -0.25, 0.2008), (-0.5, -0.7499, 0.0001263), (-0.75, -0.5, 0.0), (-0.2493, -0.4997, 0.007765), (-0.4836, 0.7301, 0.09542), (-0.4949, 0.2504, 0.03636), (-0.7475, 0.5004, 0.151), (-0.25, 0.5, 0.0), (0.4836, 0.7301, 0.09542), (0.4957, 0.2522, 0.1642), (0.25, 0.5, 0.0), (0.7475, 0.5004, 0.151), (0.7276, 0.2519, 0.2266), (0.25, 0.25, 0.00458), (0.2491, 0.729, 0.08769), (-0.25, 0.25, 0.00458), (-0.7276, 0.2519, 0.2266), (-0.7355, 0.7449, 0.1951), (-0.2494, -0.7496, 0.003403), (-0.7498, -0.7496, 0.0008259), (-0.75, -0.25, 0.0), (0.7433, -0.747, 0.4775), (0.2357, -0.7394, 0.2175), (0.2439, -0.2479, 0.1936), (0.7345, -0.2417, 0.2615), (-0.2497, -0.2499, 0.2034), (-0.2491, 0.729, 0.08769), (0.7355, 0.7449, 0.1951), (-0.991, -0.8713, 0.08715), (0.875, -1.283, 0.448), (1.353, 0.8687, 0.314), (-0.8708, 1.699, 0.3749), (-0.9756, 0.1284, 0.1577), (-0.1235, -1.254, 0.275), (1.35, -0.1182, 0.4272), (0.125, 1.702, 0.2055), (0.0, 0.875, 0.1357), (0.0, -0.1244, 0.03089), (-0.8566, 0.008118, 0.2984), (0.1251, 2.126e-05, 0.03538), (-0.9983, -0.3749, 0.06951), (0.3563, -1.233, 0.318), (1.354, 0.3744, 0.241), (-0.375, 1.702, 0.2055), (-0.9711, 0.621, 0.1927), (-0.6248, -1.257, 0.3319), (1.367, -0.6242, 0.455), (0.6235, 1.7, 0.215), (0.0, 0.375, 0.0), (0.0, -0.6204, 0.1893), (-0.3737, 0.0003655, 0.2133), (0.611, 0.009444, 0.2354), (0.4908, -0.1211, 0.201), (0.4826, -0.616, 0.2478), (0.1164, -0.4962, 0.1945), (0.6094, -0.4893, 0.2455), (-0.4999, -0.1249, 0.2015), (-0.5, -0.625, 1.478e-05), (-0.8722, -0.5, 0.2184), (-0.3747, -0.4999, 0.001868), (-0.4951, 0.8648, 0.1608), (-0.4994, 0.3754, 0.004332), (-0.8553, 0.4988, 0.2916), (-0.375, 0.5, 0.0), (0.4951, 0.8648, 0.1608), (0.493, 0.3792, 0.1848), (0.125, 0.5, 0.0), (0.6204, 0.5023, 0.1671), (-0.9761, -0.625, 0.1036), (0.6202, -1.282, 0.4222), (1.339, 0.621, 0.3316), (-0.6235, 1.7, 0.3019), (-0.9865, 0.3744, 0.1021), (-0.3563, -1.233, 0.318), (1.343, -0.3619, 0.4677), (0.375, 1.702, 0.2055), (0.0, 0.6199, 0.01751), (0.0, -0.3656, 0.08623), (-0.6246, 0.0002917, 0.09012), (0.3641, 0.003195, 0.2148), (-0.9627, -0.1169, 0.1497), (0.1235, -1.254, 0.275), (1.343, 0.1284, 0.2967), (-0.125, 1.702, 0.2055), (-0.9858, 0.8687, 0.175), (-0.8709, -1.269, 0.3128), (1.367, -0.875, 0.4472), (0.8708, 1.699, 0.2965), (0.0, 0.125, 0.0003165), (0.0, -0.8441, 0.2307), (-0.1251, 2.126e-05, 0.03538), (0.8591, 0.008662, 0.2821), (0.4898, -0.3705, 0.1811), (0.4868, -0.8704, 0.4392), (0.3676, -0.4964, 0.1763), (0.8638, -0.4896, 0.4901), (-0.4997, -0.3749, 0.001253), (-0.478, -0.843, 0.2124), (-0.625, -0.5, 0.08688), (-0.1242, -0.4997, 0.004279), (-0.4964, 0.6219, 0.02183), (-0.4952, 0.1254, 0.05016), (-0.6247, 0.5001, 0.08865), (-0.125, 0.5, 0.0), (0.4964, 0.6219, 0.02183), (0.4976, 0.1263, 0.1665), (0.375, 0.5, 0.0), (0.8612, 0.4996, 0.2682), (0.7347, 0.3756, 0.2056), (0.735, 0.1318, 0.2216), (0.6179, 0.2503, 0.1596), (0.8661, 0.2508, 0.24), (0.25, 0.375, 0.0), (0.2483, 0.1256, 0.1502), (0.125, 0.25, 0.0007459), (0.3687, 0.253, 0.1761), (0.25, 0.875, 0.1357), (0.2498, 0.6188, 0.02669), (0.125, 0.7258, 0.08756), (0.3683, 0.7308, 0.0879), (-0.25, 0.375, 0.0), (-0.2496, 0.1251, 0.2486), (-0.3737, 0.2504, 0.01648), (-0.125, 0.25, 0.0007459), (-0.7347, 0.3756, 0.2056), (-0.735, 0.1318, 0.2216), (-0.8572, 0.251, 0.2771), (-0.6135, 0.25, 0.1287), (-0.7394, 0.864, 0.2722), (-0.7495, 0.625, 0.138), (-0.8566, 0.748, 0.3755), (-0.6178, 0.7424, 0.2534), (-0.2493, -0.6247, 0.008059), (-0.2359, -0.833, 0.2593), (-0.3749, -0.75, 0.0003276), (-0.1218, -0.7407, 0.2038), (-0.75, -0.625, 0.0), (-0.7431, -0.8559, 0.1744), (-0.8739, -0.7496, 0.2165), (-0.6249, -0.749, 0.08851), (-0.7432, -0.121, 0.169), (-0.75, -0.375, 0.0), (-0.8586, -0.2433, 0.2665), (-0.625, -0.25, 0.08691), (0.7359, -0.6157, 0.4802), (0.7469, -0.8737, 0.4764), (0.6138, -0.745, 0.4472), (0.8742, -0.7496, 0.4853), (0.2398, -0.62, 0.2284), (0.2359, -0.833, 0.2593), (0.1218, -0.7407, 0.2038), (0.357, -0.7417, 0.2521), (0.2451, -0.1238, 0.1768), (0.2442, -0.3727, 0.2004), (0.1249, -0.2499, 0.1373), (0.3682, -0.2481, 0.2028), (0.7412, -0.1201, 0.245), (0.7256, -0.3573, 0.2868), (0.6178, -0.2473, 0.2418), (0.8423, -0.2332, 0.2938), (-0.2498, -0.125, 0.203), (-0.2496, -0.3748, 0.004761), (-0.3746, -0.2499, 0.2047), (-0.1268, -0.2491, 0.02039), (-0.25, 0.875, 0.1357), (-0.2498, 0.6188, 0.02669), (-0.3683, 0.7308, 0.0879), (-0.125, 0.7258, 0.08756), (0.7334, 0.8597, 0.2297), (0.7495, 0.625, 0.138), (0.6087, 0.7393, 0.06879), (0.8566, 0.748, 0.2971), (0.8584, 0.6249, 0.2866), (0.625, 0.625, 0.1359), (0.6127, 0.8554, 0.2011), (-0.125, 0.6195, 0.02035), (-0.373, 0.6196, 0.02698), (-0.375, 0.875, 0.1357), (-0.1219, -0.3727, 0.01984), (-0.3748, -0.3749, 0.002322), (-0.3741, -0.1248, 0.2076), (0.854, -0.3606, 0.4767), (0.6167, -0.3695, 0.2349), (0.6152, -0.1201, 0.2649), (0.3699, -0.373, 0.1852), (0.1186, -0.3719, 0.1622), (0.1259, -0.1247, 0.03105), (0.3396, -0.8462, 0.3048), (0.125, -0.8371, 0.2449), (0.1174, -0.6209, 0.2143), (0.8749, -0.875, 0.4885), (0.6154, -0.8716, 0.447), (0.6125, -0.6172, 0.4402), (-0.625, -0.375, 0.0869), (-0.8727, -0.3737, 0.222), (-0.8548, -0.1173, 0.2815), (-0.6229, -0.8563, 0.2545), (-0.8702, -0.8666, 0.234), (-0.8718, -0.625, 0.2191), (-0.125, -0.8371, 0.2449), (-0.3404, -0.8302, 0.2648), (-0.3746, -0.6248, 0.00179), (-0.625, 0.625, 0.2228), (-0.8512, 0.6224, 0.3234), (-0.864, 0.8677, 0.3897), (-0.6188, 0.125, 0.1121), (-0.8595, 0.1309, 0.2942), (-0.8508, 0.3749, 0.2945), (-0.125, 0.125, 0.02692), (-0.3699, 0.1266, 0.2745), (-0.3749, 0.375, 0.0004906), (0.373, 0.6196, 0.02698), (0.125, 0.6195, 0.02035), (0.125, 0.875, 0.1357), (0.3674, 0.1278, 0.1924), (0.125, 0.125, 0.02692), (0.125, 0.375, 0.0), (0.8631, 0.1307, 0.272), (0.621, 0.1272, 0.1609), (0.6171, 0.3781, 0.1909), (0.8615, 0.375, 0.2572), (0.372, 0.3767, 0.1559), (0.375, 0.875, 0.1357), (-0.125, 0.375, 0.0), (-0.6244, 0.3752, 0.09065), (-0.6127, 0.8554, 0.288), (-0.1245, -0.6248, 0.005082), (-0.625, -0.625, 0.08688), (-0.6249, -0.1249, 0.08745), (0.8709, -0.6214, 0.4878), (0.3596, -0.6178, 0.1911), (0.365, -0.1229, 0.2174), (0.8456, -0.1115, 0.292), (-0.1259, -0.1247, 0.03105), (-0.125, 0.875, 0.1357), (0.8613, 0.8656, 0.2852)], [], [(288, 83, 3, 140), (287, 89, 7, 136), (286, 90, 8, 143), (285, 87, 6, 144), (284, 105, 20, 132), (283, 106, 21, 147), (282, 99, 15, 148), (281, 109, 19, 131), (280, 110, 22, 151), (279, 102, 18, 152), (278, 113, 12, 124), (277, 114, 23, 155), (276, 101, 17, 156), (275, 117, 16, 128), (274, 118, 24, 159), (273, 95, 11, 160), (272, 161, 64, 120), (271, 162, 65, 163), (270, 135, 39, 164), (269, 165, 63, 119), (268, 166, 66, 167), (267, 158, 62, 168), (266, 169, 32, 88), (265, 170, 67, 171), (264, 157, 61, 172), (263, 173, 60, 116), (262, 174, 68, 175), (261, 141, 45, 176), (260, 177, 59, 115), (259, 178, 69, 179), (258, 154, 58, 180), (257, 181, 28, 84), (256, 182, 70, 183), (255, 153, 57, 184), (254, 185, 56, 112), (253, 186, 71, 187), (252, 142, 46, 188), (251, 189, 55, 111), (250, 190, 72, 191), (249, 150, 54, 192), (248, 193, 35, 91), (247, 194, 73, 195), (246, 149, 53, 196), (245, 197, 52, 108), (244, 198, 74, 199), (243, 139, 43, 200), (242, 201, 51, 107), (241, 202, 75, 203), (240, 146, 50, 204), (239, 205, 36, 92), (238, 206, 76, 207), (237, 145, 49, 208), (236, 209, 48, 104), (235, 210, 77, 211), (234, 127, 31, 212), (233, 213, 47, 103), (232, 214, 78, 215), (231, 130, 34, 216), (230, 217, 40, 96), (229, 218, 79, 219), (228, 129, 33, 220), (227, 221, 44, 100), (226, 222, 80, 223), (225, 123, 27, 224), (222, 225, 224, 80), (64, 160, 225, 222), (160, 11, 123, 225), (157, 226, 223, 61), (24, 120, 226, 157), (120, 64, 222, 226), (117, 227, 100, 16), (61, 223, 227, 117), (223, 80, 221, 227), (218, 228, 220, 79), (60, 156, 228, 218), (156, 17, 129, 228), (153, 229, 219, 57), (23, 116, 229, 153), (116, 60, 218, 229), (113, 230, 96, 12), (57, 219, 230, 113), (219, 79, 217, 230), (214, 231, 216, 78), (56, 152, 231, 214), (152, 18, 130, 231), (149, 232, 215, 53), (22, 112, 232, 149), (112, 56, 214, 232), (109, 233, 103, 19), (53, 215, 233, 109), (215, 78, 213, 233), (210, 234, 212, 77), (52, 148, 234, 210), (148, 15, 127, 234), (145, 235, 211, 49), (21, 108, 235, 145), (108, 52, 210, 235), (105, 236, 104, 20), (49, 211, 236, 105), (211, 77, 209, 236), (206, 237, 208, 76), (51, 147, 237, 206), (147, 21, 145, 237), (130, 238, 207, 34), (18, 107, 238, 130), (107, 51, 206, 238), (90, 239, 92, 8), (34, 207, 239, 90), (207, 76, 205, 239), (202, 240, 204, 75), (38, 94, 240, 202), (94, 10, 146, 240), (142, 241, 203, 46), (5, 134, 241, 142), (134, 38, 202, 241), (102, 242, 107, 18), (46, 203, 242, 102), (203, 75, 201, 242), (198, 243, 200, 74), (26, 82, 243, 198), (82, 1, 139, 243), (146, 244, 199, 50), (10, 122, 244, 146), (122, 26, 198, 244), (106, 245, 108, 21), (50, 199, 245, 106), (199, 74, 197, 245), (194, 246, 196, 73), (55, 151, 246, 194), (151, 22, 149, 246), (93, 247, 195, 37), (9, 111, 247, 93), (111, 55, 194, 247), (133, 248, 91, 4), (37, 195, 248, 133), (195, 73, 193, 248), (190, 249, 192, 72), (42, 98, 249, 190), (98, 14, 150, 249), (81, 250, 191, 25), (0, 138, 250, 81), (138, 42, 190, 250), (121, 251, 111, 9), (25, 191, 251, 121), (191, 72, 189, 251), (186, 252, 188, 71), (30, 86, 252, 186), (86, 5, 142, 252), (150, 253, 187, 54), (14, 126, 253, 150), (126, 30, 186, 253), (110, 254, 112, 22), (54, 187, 254, 110), (187, 71, 185, 254), (182, 255, 184, 70), (59, 155, 255, 182), (155, 23, 153, 255), (97, 256, 183, 41), (13, 115, 256, 97), (115, 59, 182, 256), (137, 257, 84, 2), (41, 183, 257, 137), (183, 70, 181, 257), (178, 258, 180, 69), (35, 131, 258, 178), (131, 19, 154, 258), (85, 259, 179, 29), (4, 91, 259, 85), (91, 35, 178, 259), (125, 260, 115, 13), (29, 179, 260, 125), (179, 69, 177, 260), (174, 261, 176, 68), (47, 143, 261, 174), (143, 8, 141, 261), (154, 262, 175, 58), (19, 103, 262, 154), (103, 47, 174, 262), (114, 263, 116, 23), (58, 175, 263, 114), (175, 68, 173, 263), (170, 264, 172, 67), (63, 159, 264, 170), (159, 24, 157, 264), (129, 265, 171, 33), (17, 119, 265, 129), (119, 63, 170, 265), (89, 266, 88, 7), (33, 171, 266, 89), (171, 67, 169, 266), (166, 267, 168, 66), (36, 132, 267, 166), (132, 20, 158, 267), (141, 268, 167, 45), (8, 92, 268, 141), (92, 36, 166, 268), (101, 269, 119, 17), (45, 167, 269, 101), (167, 66, 165, 269), (162, 270, 164, 65), (48, 144, 270, 162), (144, 6, 135, 270), (158, 271, 163, 62), (20, 104, 271, 158), (104, 48, 162, 271), (118, 272, 120, 24), (62, 163, 272, 118), (163, 65, 161, 272), (161, 273, 160, 64), (65, 164, 273, 161), (164, 39, 95, 273), (165, 274, 159, 63), (66, 168, 274, 165), (168, 62, 118, 274), (169, 275, 128, 32), (67, 172, 275, 169), (172, 61, 117, 275), (173, 276, 156, 60), (68, 176, 276, 173), (176, 45, 101, 276), (177, 277, 155, 59), (69, 180, 277, 177), (180, 58, 114, 277), (181, 278, 124, 28), (70, 184, 278, 181), (184, 57, 113, 278), (185, 279, 152, 56), (71, 188, 279, 185), (188, 46, 102, 279), (189, 280, 151, 55), (72, 192, 280, 189), (192, 54, 110, 280), (193, 281, 131, 35), (73, 196, 281, 193), (196, 53, 109, 281), (197, 282, 148, 52), (74, 200, 282, 197), (200, 43, 99, 282), (201, 283, 147, 51), (75, 204, 283, 201), (204, 50, 106, 283), (205, 284, 132, 36), (76, 208, 284, 205), (208, 49, 105, 284), (209, 285, 144, 48), (77, 212, 285, 209), (212, 31, 87, 285), (213, 286, 143, 47), (78, 216, 286, 213), (216, 34, 90, 286), (217, 287, 136, 40), (79, 220, 287, 217), (220, 33, 89, 287), (221, 288, 140, 44), (80, 224, 288, 221), (224, 27, 83, 288)])
me_plane.polygons.foreach_set('use_smooth', [True] * 256)
me_plane.materials.append(mat_material)
me_plane.use_remesh_preserve_volume = False
me_plane.use_remesh_preserve_attributes = False
me_plane.use_mirror_vertex_groups = False
me_plane.update()
me_cube_001 = bpy.data.meshes.new('Cube.001')
me_cube_001.from_pydata([(1.0, 1.0, 0.0), (1.0, -1.0, 0.0), (-1.0, -1.0, 0.0), (-1.0, 1.0, 0.0), (1.0, 1.0, 2.0), (1.0, -1.0, 2.0), (-1.0, -1.0, 2.0), (-1.0, 1.0, 2.0)], [], [(0, 1, 2, 3), (4, 7, 6, 5), (0, 4, 5, 1), (1, 5, 6, 2), (2, 6, 7, 3), (4, 0, 3, 7)])
me_cube_001.materials.append(mat_material_003)
me_cube_001.use_remesh_preserve_volume = False
me_cube_001.use_remesh_preserve_attributes = False
me_cube_001.use_mirror_vertex_groups = False
me_cube_001.update()
me_cube_002 = bpy.data.meshes.new('Cube.002')
me_cube_002.from_pydata([(1.0, 1.0, 0.0), (1.0, -1.0, 0.0), (-1.0, -1.0, 0.0), (-1.0, 1.0, 0.0), (1.0, 1.0, 2.0), (1.0, -1.0, 2.0), (-1.0, -1.0, 2.0), (-1.0, 1.0, 2.0)], [], [(0, 1, 2, 3), (4, 7, 6, 5), (0, 4, 5, 1), (1, 5, 6, 2), (2, 6, 7, 3), (4, 0, 3, 7)])
me_cube_002.materials.append(mat_material_003)
me_cube_002.use_remesh_preserve_volume = False
me_cube_002.use_remesh_preserve_attributes = False
me_cube_002.use_mirror_vertex_groups = False
me_cube_002.update()
me_cube_003 = bpy.data.meshes.new('Cube.003')
me_cube_003.from_pydata([(1.0, 1.0, 0.0), (1.0, -1.0, 0.0), (-1.0, -1.0, 0.0), (-1.0, 1.0, 0.0), (1.0, 1.0, 2.0), (1.0, -1.0, 2.0), (-1.0, -1.0, 2.0), (-1.0, 1.0, 2.0)], [], [(0, 1, 2, 3), (4, 7, 6, 5), (0, 4, 5, 1), (1, 5, 6, 2), (2, 6, 7, 3), (4, 0, 3, 7)])
me_cube_003.materials.append(mat_material_003)
me_cube_003.use_remesh_preserve_volume = False
me_cube_003.use_remesh_preserve_attributes = False
me_cube_003.use_mirror_vertex_groups = False
me_cube_003.update()
me_cube_004 = bpy.data.meshes.new('Cube.004')
me_cube_004.from_pydata([(1.0, 1.0, 0.0), (1.0, -1.0, 0.0), (-1.0, -1.0, 0.0), (-1.0, 1.0, 0.0), (1.0, 1.0, 2.0), (1.0, -1.0, 2.0), (-1.0, -1.0, 2.0), (-1.0, 1.0, 2.0), (1.0, 1.0, -1.819), (1.0, -1.0, -1.819), (-1.0, 1.0, -1.819), (-1.0, -1.0, -1.819)], [], [(0, 1, 9, 8), (4, 7, 6, 5), (0, 4, 5, 1), (1, 5, 6, 2), (2, 6, 7, 3), (4, 0, 3, 7), (8, 9, 11, 10), (2, 3, 10, 11), (1, 2, 11, 9), (3, 0, 8, 10)])
me_cube_004.materials.append(mat_material_004)
me_cube_004.use_remesh_preserve_volume = False
me_cube_004.use_remesh_preserve_attributes = False
me_cube_004.use_mirror_vertex_groups = False
me_cube_004.update()
me_circle_001 = bpy.data.meshes.new('Circle.001')
me_circle_001.from_pydata([(0.0, 1.0, 0.0), (-0.7071, 0.7071, 0.0), (-1.0, -4.371e-08, 0.0), (-0.7071, -0.7071, 0.0), (8.742e-08, -1.0, 0.0), (0.7071, -0.7071, 0.0), (1.0, 1.192e-08, 0.0), (0.7071, 0.7071, 0.0), (-1.304, 0.8817, -2.553), (-2.502, -0.3919, -1.211), (-1.81, -0.4611, 0.1139), (-0.7071, -0.7071, 0.0), (8.742e-08, -1.0, 0.0), (0.7071, -0.7071, 0.0), (1.549, -0.2743, -0.8709), (0.9366, 0.9525, -2.099), (0.4105, 1.503, 8.051), (-0.2217, 1.242, 8.051), (-0.4836, 0.6094, 8.051), (-0.2217, -0.0229, 8.051), (0.4105, -0.2848, 8.051), (1.043, -0.0229, 8.051), (1.305, 0.6094, 8.051), (1.043, 1.242, 8.051)], [], [(7, 6, 14, 15), (5, 4, 12, 13), (3, 2, 10, 11), (1, 0, 8, 9), (0, 7, 15, 8), (6, 5, 13, 14), (4, 3, 11, 12), (2, 1, 9, 10), (9, 8, 16, 17), (8, 15, 23, 16), (14, 13, 21, 22), (12, 11, 19, 20), (10, 9, 17, 18), (15, 14, 22, 23), (13, 12, 20, 21), (11, 10, 18, 19)])
me_circle_001.polygons.foreach_set('use_smooth', [True] * 16)
me_circle_001.materials.append(mat_material_009)
me_circle_001.use_remesh_preserve_volume = False
me_circle_001.use_remesh_preserve_attributes = False
me_circle_001.use_mirror_vertex_groups = False
me_circle_001.update()
me_circle_002 = bpy.data.meshes.new('Circle.002')
me_circle_002.from_pydata([(-0.126, 1.441, -0.5933), (-0.7071, 0.7071, 0.0), (-1.0, -4.371e-08, 0.0), (-0.7071, -0.7071, 0.0), (0.00347, -0.963, 0.1239), (0.7106, -0.6701, 0.1239), (1.0, 1.192e-08, 0.0), (0.7071, 0.7071, 0.0), (-1.43, 1.322, -3.146), (-1.621, -0.02631, -1.345), (-1.376, 0.001497, -0.03636), (-0.7071, -0.7071, 0.0), (8.742e-08, -1.0, 0.0), (0.7071, -0.7071, 0.0), (1.549, -0.2743, -0.8709), (0.9366, 0.9525, -2.099), (-0.5449, 2.14, 2.136), (-1.025, 1.066, 2.117), (-1.743, 1.461, 2.246), (-2.085, 0.8065, 3.642), (-1.942, 1.703, 4.609), (-0.7661, 2.125, 5.119), (-0.008148, 2.534, 4.749), (-0.5016, 3.122, 3.08), (-3.298, 3.995, -1.714), (-3.819, 3.346, -1.612), (-4.783, 3.063, -1.312), (-4.98, 2.753, -0.8426), (-5.173, 3.776, -0.02076), (-4.935, 4.519, -1.023), (-4.427, 5.197, -1.428), (-3.982, 5.025, -2.296)], [], [(7, 6, 14, 15), (5, 4, 12, 13), (3, 2, 10, 11), (1, 0, 8, 9), (0, 7, 15, 8), (6, 5, 13, 14), (4, 3, 11, 12), (2, 1, 9, 10), (9, 8, 16, 17), (8, 15, 23, 16), (14, 13, 21, 22), (12, 11, 19, 20), (10, 9, 17, 18), (15, 14, 22, 23), (13, 12, 20, 21), (11, 10, 18, 19), (23, 22, 30, 31), (21, 20, 28, 29), (19, 18, 26, 27), (17, 16, 24, 25), (16, 23, 31, 24), (22, 21, 29, 30), (20, 19, 27, 28), (18, 17, 25, 26)])
me_circle_002.polygons.foreach_set('use_smooth', [True] * 24)
me_circle_002.materials.append(mat_material_009)
me_circle_002.use_remesh_preserve_volume = False
me_circle_002.use_remesh_preserve_attributes = False
me_circle_002.use_mirror_vertex_groups = False
me_circle_002.update()
me_sphere_008 = bpy.data.meshes.new('Sphere.008')
me_sphere_008.from_pydata([(0.007504, -0.7651, 0.7474), (0.5455, -0.7572, 0.7903), (0.04069, -0.7174, 1.269), (0.5356, -0.7098, 1.266)], [], [(1, 3, 2, 0)])
me_sphere_008.polygons.foreach_set('use_smooth', [True] * 1)
me_sphere_008.materials.append(mat_material_005)
me_sphere_008.use_remesh_preserve_volume = False
me_sphere_008.use_remesh_preserve_attributes = False
me_sphere_008.use_mirror_vertex_groups = False
me_sphere_008.update()
me_sphere_010 = bpy.data.meshes.new('Sphere.010')
me_sphere_010.from_pydata([(0.5207, -1.07, 1.001), (0.02643, -1.068, 1.001), (0.3511, -1.087, 0.7972), (0.1623, -1.085, 0.8044), (0.2639, -1.069, 1.001), (0.4625, -1.079, 0.8537), (0.06999, -1.076, 0.8868), (0.2637, -1.086, 0.7823), (0.2638, -1.078, 0.8537)], [], [(8, 4, 1, 6), (7, 8, 6, 3), (2, 5, 8, 7), (5, 0, 4, 8)])
me_sphere_010.polygons.foreach_set('use_smooth', [True] * 4)
me_sphere_010.materials.append(mat_gelb)
me_sphere_010.materials.append(mat_schwarz)
me_sphere_010.use_remesh_preserve_volume = False
me_sphere_010.use_remesh_preserve_attributes = False
me_sphere_010.use_mirror_vertex_groups = False
me_sphere_010.update()
me_circle_1 = bpy.data.meshes.new('Circle')
me_circle_1.from_pydata([(0.01155, 0.9917, -0.6806), (-0.6958, 0.702, -0.7189), (-0.989, 0.001851, -0.8019), (-0.6984, -0.7049, -0.8175), (0.005098, -1.006, -0.7352), (0.712, -0.7182, -0.6818), (1.007, -0.01247, -0.6544), (0.7169, 0.6958, -0.6539), (0.01089, 0.8021, -0.6844), (-0.5623, 0.5673, -0.7154), (-0.7995, 0.001019, -0.7932), (-0.5639, -0.5714, -0.8087), (0.005759, -0.8168, -0.7314), (0.5785, -0.5835, -0.6853), (0.8176, -0.01164, -0.6631), (0.5825, 0.5623, -0.6627), (-5.588e-08, 1.0, 0.4764), (-0.7071, 0.7071, 0.4764), (-1.0, -2.136e-08, 0.4764), (-0.7071, -0.7071, 0.4764), (3.154e-08, -1.0, 0.4764), (0.7071, -0.7071, 0.4764), (1.0, 3.428e-08, 0.4764), (0.7071, 0.7071, 0.4764), (-5.447e-08, 0.8104, 0.4764), (-0.573, 0.573, 0.4764), (-0.8104, 1.815e-08, 0.4764), (-0.573, -0.573, 0.4764), (1.638e-08, -0.8104, 0.4764), (0.573, -0.573, 0.4764), (0.8104, 3.626e-09, 0.4764), (0.573, 0.573, 0.4764), (-1.681, 0.2929, -0.8375), (-2.388, 0.003193, -0.8758), (-2.683, -0.7025, -0.9032), (-2.393, -1.411, -0.9037), (-1.688, -1.707, -0.877), (-0.9806, -1.417, -0.8387), (-0.6856, -0.7113, -0.8113), (-0.9757, -0.003009, -0.8108), (-1.682, 0.1033, -0.8413), (-2.255, -0.1315, -0.8723), (-2.494, -0.7033, -0.8945), (-2.259, -1.277, -0.8949), (-1.687, -1.517, -0.8733), (-1.114, -1.282, -0.8422), (-0.875, -0.7104, -0.82), (-1.11, -0.1365, -0.8196), (-1.695, 0.2924, 0.4113), (-2.402, -0.0005254, 0.4113), (-2.695, -0.7076, 0.4113), (-2.402, -1.415, 0.4113), (-1.695, -1.708, 0.4113), (-0.9878, -1.415, 0.4113), (-0.6949, -0.7076, 0.4113), (-0.9878, -0.0005255, 0.4113), (-1.695, 0.1027, 0.4113), (-2.268, -0.1346, 0.4113), (-2.505, -0.7076, 0.4113), (-2.268, -1.281, 0.4113), (-1.695, -1.518, 0.4113), (-1.122, -1.281, 0.4113), (-0.8846, -0.7076, 0.4113), (-1.122, -0.1346, 0.4113)], [], [(6, 14, 13, 5), (4, 12, 11, 3), (2, 10, 9, 1), (7, 15, 14, 6), (5, 13, 12, 4), (3, 11, 10, 2), (1, 9, 8, 0), (0, 8, 15, 7), (22, 21, 29, 30), (20, 19, 27, 28), (18, 17, 25, 26), (23, 22, 30, 31), (21, 20, 28, 29), (19, 18, 26, 27), (17, 16, 24, 25), (16, 23, 31, 24), (11, 12, 28, 27), (5, 4, 20, 21), (12, 13, 29, 28), (6, 5, 21, 22), (13, 14, 30, 29), (7, 6, 22, 23), (14, 15, 31, 30), (0, 7, 23, 16), (1, 0, 16, 17), (15, 8, 24, 31), (8, 9, 25, 24), (2, 1, 17, 18), (9, 10, 26, 25), (10, 11, 27, 26), (4, 3, 19, 20), (38, 46, 45, 37), (36, 44, 43, 35), (34, 42, 41, 33), (39, 47, 46, 38), (37, 45, 44, 36), (35, 43, 42, 34), (33, 41, 40, 32), (32, 40, 47, 39), (54, 53, 61, 62), (52, 51, 59, 60), (50, 49, 57, 58), (55, 54, 62, 63), (53, 52, 60, 61), (51, 50, 58, 59), (49, 48, 56, 57), (48, 55, 63, 56), (43, 44, 60, 59), (37, 36, 52, 53), (44, 45, 61, 60), (38, 37, 53, 54), (45, 46, 62, 61), (46, 47, 63, 62), (32, 39, 55, 48), (33, 32, 48, 49), (47, 40, 56, 63), (40, 41, 57, 56), (34, 33, 49, 50), (41, 42, 58, 57), (35, 34, 50, 51), (42, 43, 59, 58), (36, 35, 51, 52)])
me_circle_1.polygons.foreach_set('use_smooth', [True] * 62)
me_circle_1.use_remesh_preserve_volume = False
me_circle_1.use_remesh_preserve_attributes = False
me_circle_1.use_mirror_vertex_groups = False
me_circle_1.update()
me_sphere_004 = bpy.data.meshes.new('Sphere.004')
me_sphere_004.from_pydata([(0.1688, 0.9585, -0.6168), (0.1891, 0.9331, -0.8231), (0.3558, 0.9194, -0.6163), (0.371, 0.8956, -0.8226), (0.5281, 0.8273, -0.6163), (0.5386, 0.806, -0.8226), (0.6791, 0.7034, -0.6163), (0.6855, 0.6855, -0.8226), (0.803, 0.5524, -0.6163), (0.806, 0.5386, -0.8226), (0.8951, 0.3801, -0.6163), (0.8956, 0.371, -0.8226), (0.9518, 0.1931, -0.6163), (0.9508, 0.1891, -0.8226), (0.971, -0.001308, -0.6163), (0.9694, -5.202e-08, -0.8226), (0.9518, -0.1957, -0.6163), (0.9508, -0.1891, -0.8226), (0.8951, -0.3827, -0.6163), (0.8956, -0.371, -0.8226), (0.803, -0.555, -0.6163), (0.806, -0.5386, -0.8226), (0.6791, -0.706, -0.6163), (0.6855, -0.6855, -0.8226), (0.5281, -0.8299, -0.6163), (0.5386, -0.806, -0.8226), (0.3558, -0.922, -0.6163), (0.371, -0.8956, -0.8226), (0.1688, -0.9787, -0.6163), (0.1891, -0.9508, -0.8226), (0.0, -0.9979, -0.6163), (0.0, -0.9694, -0.8226)], [], [(1, 0, 2, 3), (3, 2, 4, 5), (5, 4, 6, 7), (7, 6, 8, 9), (9, 8, 10, 11), (11, 10, 12, 13), (13, 12, 14, 15), (15, 14, 16, 17), (17, 16, 18, 19), (19, 18, 20, 21), (21, 20, 22, 23), (23, 22, 24, 25), (25, 24, 26, 27), (27, 26, 28, 29), (29, 28, 30, 31)])
me_sphere_004.polygons.foreach_set('use_smooth', [True] * 15)
me_sphere_004.materials.append(mat_material_008)
me_sphere_004.use_remesh_preserve_volume = False
me_sphere_004.use_remesh_preserve_attributes = False
me_sphere_004.use_mirror_vertex_groups = False
me_sphere_004.update()
me_sphere_005 = bpy.data.meshes.new('Sphere.005')
me_sphere_005.from_pydata([(0.0, 0.9776, -0.6168), (0.0, 0.9517, -0.8231), (0.1688, 0.9585, -0.6168), (0.1891, 0.9331, -0.8231), (0.0, 1.029, -0.6344), (0.0, 1.004, -0.8408), (0.1824, 1.01, -0.6344), (0.2027, 0.9849, -0.8408), (0.0, 0.8542, -0.6397), (0.0, 0.8283, -0.846)], [], [(2, 3, 7, 6), (5, 4, 6, 7), (0, 2, 6, 4), (3, 1, 5, 7), (4, 5, 9, 8)])
me_sphere_005.polygons.foreach_set('use_smooth', [True] * 5)
me_sphere_005.materials.append(mat_material_010)
me_sphere_005.use_remesh_preserve_volume = False
me_sphere_005.use_remesh_preserve_attributes = False
me_sphere_005.use_mirror_vertex_groups = False
me_sphere_005.update()
me_sphere_013 = bpy.data.meshes.new('Sphere.013')
me_sphere_013.from_pydata([(0.5264, -0.6469, -2.037), (0.4609, -0.3899, -2.061), (0.3691, -0.6925, -2.067), (0.3623, -0.4108, -1.971), (0.2466, -0.6732, -2.055), (0.2574, -0.4157, -2.027), (0.5267, -0.6678, -1.86), (0.5192, -0.4125, -1.885), (0.3694, -0.7135, -1.89), (0.3626, -0.4318, -1.794), (0.2469, -0.6941, -1.878), (0.1951, -0.4206, -1.881)], [], [(5, 3, 9, 11), (3, 1, 7, 9), (7, 6, 8, 9), (9, 8, 10, 11), (4, 5, 11, 10), (0, 2, 8, 6), (2, 4, 10, 8), (1, 0, 6, 7)])
me_sphere_013.polygons.foreach_set('use_smooth', [True] * 8)
me_sphere_013.materials.append(mat_material_012)
me_sphere_013.use_remesh_preserve_volume = False
me_sphere_013.use_remesh_preserve_attributes = False
me_sphere_013.use_mirror_vertex_groups = False
me_sphere_013.update()
me_sphere_012 = bpy.data.meshes.new('Sphere.012')
me_sphere_012.from_pydata([(0.5264, -0.6469, -2.037), (0.4609, -0.3899, -2.061), (0.3691, -0.6925, -2.067), (0.3742, -0.4446, -1.956), (0.2466, -0.6732, -2.055), (0.148, -0.4726, -2.058), (0.7756, -0.5953, -1.893), (0.5192, -0.4125, -1.885), (0.3694, -0.7135, -1.89), (0.3626, -0.4318, -1.794), (0.2469, -0.6941, -1.878), (0.1951, -0.4206, -1.881)], [], [(5, 3, 9, 11), (3, 1, 7, 9), (7, 6, 8, 9), (9, 8, 10, 11), (4, 5, 11, 10), (0, 2, 8, 6), (2, 4, 10, 8), (1, 0, 6, 7)])
me_sphere_012.polygons.foreach_set('use_smooth', [True] * 8)
me_sphere_012.materials.append(mat_material_011)
me_sphere_012.use_remesh_preserve_volume = False
me_sphere_012.use_remesh_preserve_attributes = False
me_sphere_012.use_mirror_vertex_groups = False
me_sphere_012.update()
me_sphere_006 = bpy.data.meshes.new('Sphere.006')
me_sphere_006.from_pydata([(0.4286, 0.006117, -1.17), (0.3843, 0.0499, -1.318), (0.3121, 0.05552, -1.304), (0.2545, 0.03034, -1.293), (0.4666, -0.1041, -1.171), (0.3678, -0.04075, -1.319), (0.2974, -0.05102, -1.305), (0.2194, -0.02203, -1.293), (0.4091, -0.1528, -1.163), (0.3342, -0.1805, -1.312), (0.2696, -0.1436, -1.299), (0.2191, -0.0981, -1.289), (0.429, -0.01229, -1.741), (0.384, 0.001587, -1.889), (0.3126, 0.03711, -1.876), (0.255, 0.01193, -1.864), (0.4671, -0.1225, -1.742), (0.3675, -0.08906, -1.89), (0.2979, -0.06943, -1.876), (0.2199, -0.04044, -1.865), (0.4096, -0.1712, -1.734), (0.3347, -0.1989, -1.884), (0.2701, -0.162, -1.871), (0.2196, -0.1165, -1.86)], [], [(2, 6, 5, 1), (3, 7, 6, 2), (7, 11, 10, 6), (6, 10, 9, 5), (13, 12, 16, 17), (14, 13, 17, 18), (15, 14, 18, 19), (19, 18, 22, 23), (17, 16, 20, 21), (18, 17, 21, 22), (9, 10, 22, 21), (2, 1, 13, 14), (4, 8, 20, 16), (10, 11, 23, 22), (3, 2, 14, 15), (7, 3, 15, 19), (0, 4, 16, 12), (11, 7, 19, 23), (8, 9, 21, 20), (1, 0, 12, 13)])
me_sphere_006.polygons.foreach_set('use_smooth', [True] * 20)
me_sphere_006.materials.append(mat_material_014)
me_sphere_006.use_remesh_preserve_volume = False
me_sphere_006.use_remesh_preserve_attributes = False
me_sphere_006.use_mirror_vertex_groups = False
me_sphere_006.update()
me_sphere_003 = bpy.data.meshes.new('Sphere.003')
me_sphere_003.from_pydata([(0.0, 0.9694, -0.8226), (0.0, 0.9158, -0.9788), (0.0, 0.8523, -1.097), (0.0, 0.7491, -1.204), (0.0, 0.6655, -1.229), (0.0, 0.5549, -1.269), (0.0, 0.4703, -1.289), (0.0, 0.4034, -1.304), (0.1891, 0.9508, -0.8226), (0.1787, 0.8982, -0.9788), (0.1607, 0.836, -1.097), (0.1405, 0.7347, -1.204), (0.1242, 0.6527, -1.229), (0.1026, 0.5442, -1.269), (0.08611, 0.4612, -1.289), (0.07306, 0.3956, -1.304), (0.371, 0.8956, -0.8226), (0.3505, 0.8461, -0.9788), (0.3205, 0.7875, -1.097), (0.281, 0.692, -1.204), (0.249, 0.6148, -1.229), (0.2067, 0.5127, -1.269), (0.1743, 0.4345, -1.289), (0.1487, 0.3727, -1.304), (0.5386, 0.806, -0.8226), (0.5088, 0.7614, -0.9788), (0.4679, 0.7087, -1.097), (0.4105, 0.6228, -1.204), (0.3641, 0.5533, -1.229), (0.3027, 0.4614, -1.269), (0.2556, 0.391, -1.289), (0.2185, 0.3354, -1.304), (0.6855, 0.6855, -0.8226), (0.6476, 0.6475, -0.9788), (0.5971, 0.6027, -1.097), (0.524, 0.5297, -1.204), (0.4649, 0.4706, -1.229), (0.3867, 0.3924, -1.269), (0.3269, 0.3325, -1.289), (0.2796, 0.2852, -1.304), (0.806, 0.5386, -0.8226), (0.7614, 0.5088, -0.9788), (0.7031, 0.4735, -1.097), (0.6172, 0.4162, -1.204), (0.5477, 0.3697, -1.229), (0.4558, 0.3083, -1.269), (0.3854, 0.2613, -1.289), (0.3298, 0.2241, -1.304), (0.8956, 0.371, -0.8226), (0.8461, 0.3505, -0.9788), (0.7818, 0.3262, -1.097), (0.6864, 0.2867, -1.204), (0.6092, 0.2547, -1.229), (0.507, 0.2124, -1.269), (0.4288, 0.18, -1.289), (0.367, 0.1544, -1.304), (0.9508, 0.1891, -0.8226), (0.8982, 0.1787, -0.9788), (0.8303, 0.1663, -1.097), (0.729, 0.1461, -1.204), (0.6471, 0.1298, -1.229), (0.5386, 0.1083, -1.269), (0.4556, 0.09174, -1.289), (0.39, 0.07869, -1.304), (0.9694, -5.202e-08, -0.8226), (0.9158, -6.692e-08, -0.9788), (0.8467, -1.131e-07, -1.097), (0.7434, -3.723e-08, -1.204), (0.6599, -1.141e-07, -1.229), (0.482, -9.956e-08, -1.429), (0.3974, -8.463e-08, -1.449), (0.3305, -6.882e-08, -1.465), (0.9508, -0.1891, -0.8226), (0.8982, -0.1787, -0.9788), (0.8303, -0.1663, -1.097), (0.729, -0.1461, -1.204), (0.6471, -0.1298, -1.229), (0.4713, -0.1083, -1.429), (0.3883, -0.09174, -1.449), (0.3227, -0.07869, -1.465), (0.8956, -0.371, -0.8226), (0.8461, -0.3505, -0.9788), (0.7818, -0.3262, -1.097), (0.6864, -0.2867, -1.204), (0.6092, -0.2547, -1.229), (0.4398, -0.2124, -1.429), (0.3616, -0.18, -1.449), (0.2998, -0.1544, -1.465), (0.806, -0.5386, -0.8226), (0.7614, -0.5088, -0.9788), (0.7031, -0.4735, -1.097), (0.6172, -0.4162, -1.204), (0.5477, -0.3697, -1.229), (0.4558, -0.3083, -1.269), (0.3854, -0.2613, -1.289), (0.3298, -0.2241, -1.304), (0.0, 5.635e-10, -1.322), (0.6855, -0.6855, -0.8226), (0.6476, -0.6475, -0.9788), (0.5971, -0.6027, -1.097), (0.524, -0.5297, -1.204), (0.4649, -0.4706, -1.229), (0.3867, -0.3924, -1.269), (0.3269, -0.3325, -1.289), (0.2796, -0.2852, -1.304), (0.5386, -0.806, -0.8226), (0.5088, -0.7614, -0.9788), (0.4679, -0.7087, -1.097), (0.4105, -0.6228, -1.204), (0.3641, -0.5533, -1.229), (0.3027, -0.4614, -1.269), (0.2556, -0.391, -1.289), (0.2185, -0.3354, -1.304), (0.371, -0.8956, -0.8226), (0.3505, -0.8461, -0.9788), (0.3205, -0.7875, -1.097), (0.281, -0.692, -1.204), (0.249, -0.6148, -1.229), (0.2067, -0.5127, -1.269), (0.1743, -0.4345, -1.289), (0.1487, -0.3727, -1.304), (0.1891, -0.9508, -0.8226), (0.1787, -0.8982, -0.9788), (0.1607, -0.836, -1.097), (0.1405, -0.7347, -1.204), (0.1242, -0.6527, -1.229), (0.1026, -0.5442, -1.269), (0.08611, -0.4612, -1.289), (0.07306, -0.3956, -1.304), (0.0, -0.9694, -0.8226), (0.0, -0.9158, -0.9788), (0.0, -0.8523, -1.097), (0.0, -0.7491, -1.204), (0.0, -0.6655, -1.229), (0.0, -0.5549, -1.269), (0.0, -0.4703, -1.289), (0.0, -0.4034, -1.304), (0.4661, 0.00515, -1.17), (0.3835, 0.02, -1.318), (0.4464, -0.1036, -1.171), (0.367, -0.07065, -1.319), (0.4077, -0.2068, -1.163), (0.3348, -0.1567, -1.312)], [], [(2, 1, 9, 10), (3, 2, 10, 11), (4, 3, 11, 12), (5, 4, 12, 13), (6, 5, 13, 14), (7, 6, 14, 15), (1, 0, 8, 9), (9, 8, 16, 17), (10, 9, 17, 18), (11, 10, 18, 19), (12, 11, 19, 20), (13, 12, 20, 21), (14, 13, 21, 22), (15, 14, 22, 23), (22, 21, 29, 30), (23, 22, 30, 31), (17, 16, 24, 25), (18, 17, 25, 26), (19, 18, 26, 27), (20, 19, 27, 28), (21, 20, 28, 29), (28, 27, 35, 36), (29, 28, 36, 37), (30, 29, 37, 38), (31, 30, 38, 39), (25, 24, 32, 33), (26, 25, 33, 34), (27, 26, 34, 35), (34, 33, 41, 42), (35, 34, 42, 43), (36, 35, 43, 44), (37, 36, 44, 45), (38, 37, 45, 46), (39, 38, 46, 47), (33, 32, 40, 41), (47, 46, 54, 55), (41, 40, 48, 49), (42, 41, 49, 50), (43, 42, 50, 51), (44, 43, 51, 52), (45, 44, 52, 53), (46, 45, 53, 54), (53, 52, 60, 61), (54, 53, 61, 62), (55, 54, 62, 63), (49, 48, 56, 57), (50, 49, 57, 58), (51, 50, 58, 59), (52, 51, 59, 60), (59, 58, 66, 67), (60, 59, 67, 68), (61, 60, 68, 69), (62, 61, 69, 70), (63, 62, 70, 71), (57, 56, 64, 65), (58, 57, 65, 66), (65, 64, 72, 73), (66, 65, 73, 74), (67, 66, 74, 75), (68, 67, 75, 76), (69, 68, 76, 77), (70, 69, 77, 78), (71, 70, 78, 79), (79, 78, 86, 87), (73, 72, 80, 81), (74, 73, 81, 82), (75, 74, 82, 83), (76, 75, 83, 84), (77, 76, 84, 85), (78, 77, 85, 86), (85, 84, 92, 93), (86, 85, 93, 94), (87, 86, 94, 95), (81, 80, 88, 89), (82, 81, 89, 90), (83, 82, 90, 91), (84, 83, 91, 92), (91, 90, 99, 100), (92, 91, 100, 101), (93, 92, 101, 102), (94, 93, 102, 103), (95, 94, 103, 104), (89, 88, 97, 98), (90, 89, 98, 99), (98, 97, 105, 106), (99, 98, 106, 107), (100, 99, 107, 108), (101, 100, 108, 109), (102, 101, 109, 110), (103, 102, 110, 111), (104, 103, 111, 112), (111, 110, 118, 119), (112, 111, 119, 120), (106, 105, 113, 114), (107, 106, 114, 115), (108, 107, 115, 116), (109, 108, 116, 117), (110, 109, 117, 118), (117, 116, 124, 125), (118, 117, 125, 126), (119, 118, 126, 127), (120, 119, 127, 128), (114, 113, 121, 122), (115, 114, 122, 123), (116, 115, 123, 124), (123, 122, 130, 131), (124, 123, 131, 132), (125, 124, 132, 133), (126, 125, 133, 134), (127, 126, 134, 135), (128, 127, 135, 136), (122, 121, 129, 130), (96, 7, 15), (96, 15, 23), (96, 23, 31), (96, 31, 39), (96, 39, 47), (96, 47, 55), (96, 55, 63), (96, 63, 71), (96, 71, 79), (96, 79, 87), (96, 87, 95), (96, 95, 104), (96, 104, 112), (96, 112, 120), (96, 120, 128), (96, 128, 136), (138, 140, 139, 137), (140, 142, 141, 139)])
me_sphere_003.polygons.foreach_set('use_smooth', [True] * 130)
me_sphere_003.materials.append(mat_material_013)
me_sphere_003.use_remesh_preserve_volume = False
me_sphere_003.use_remesh_preserve_attributes = False
me_sphere_003.use_mirror_vertex_groups = False
me_sphere_003.update()
me_sphere_007 = bpy.data.meshes.new('Sphere.007')
me_sphere_007.from_pydata([(0.0, 0.1708, 1.752), (0.0, 0.337, 1.71), (0.0, 0.4939, 1.642), (0.0, 0.5617, 1.548), (0.0, 0.6876, 1.432), (0.0, 0.8195, 1.304), (0.0, 1.033, 1.007), (0.0, 1.427, 0.9628), (0.0, 1.024, 0.9281), (0.01847, 0.1675, 1.752), (0.05088, 0.3305, 1.71), (0.0815, 0.4844, 1.642), (0.1095, 0.6252, 1.548), (0.1341, 0.7489, 1.432), (0.1546, 0.8521, 1.277), (0.1313, 1.027, 1.012), (0.1378, 1.057, 0.9851), (0.173, 1.017, 0.9318), (0.05051, 0.1578, 1.752), (0.1141, 0.3113, 1.71), (0.1742, 0.4563, 1.642), (0.2291, 0.5417, 1.548), (0.2773, 0.6377, 1.432), (0.3176, 0.7415, 1.277), (0.3355, 0.8459, 1.191), (0.3625, 0.911, 1.069), (0.3742, 0.9394, 0.9583), (0.08004, 0.142, 1.752), (0.1724, 0.2802, 1.71), (0.2596, 0.4107, 1.642), (0.3393, 0.53, 1.548), (0.4093, 0.6348, 1.432), (0.4678, 0.7224, 1.277), (0.4938, 0.7613, 1.191), (0.533, 0.768, 1.069), (0.55, 0.8454, 0.9583), (0.1059, 0.1208, 1.752), (0.2234, 0.2383, 1.71), (0.3344, 0.3493, 1.642), (0.4359, 0.4507, 1.548), (0.525, 0.5399, 1.432), (0.5995, 0.6143, 1.277), (0.6326, 0.6474, 1.191), (0.6824, 0.6085, 1.069), (0.7041, 0.719, 0.9583), (0.1272, 0.0949, 1.752), (0.2653, 0.1872, 1.71), (0.3958, 0.2744, 1.642), (0.5151, 0.3541, 1.548), (0.62, 0.4242, 1.432), (0.7075, 0.4827, 1.277), (0.7465, 0.5087, 1.191), (0.805, 0.5478, 1.069), (0.8306, 0.5649, 0.9583), (0.143, 0.06537, 1.752), (0.2965, 0.129, 1.71), (0.4415, 0.189, 1.642), (0.574, 0.2439, 1.548), (0.6905, 0.2922, 1.432), (0.7878, 0.3325, 1.277), (0.8311, 0.3504, 1.191), (0.8962, 0.3774, 1.069), (0.9245, 0.3891, 0.9583), (0.1527, 0.03332, 1.752), (0.3156, 0.06574, 1.71), (0.4696, 0.09636, 1.642), (0.6103, 0.1244, 1.548), (0.734, 0.149, 1.432), (0.8372, 0.1695, 1.277), (0.8832, 0.1786, 1.191), (0.9523, 0.1924, 1.069), (0.9824, 0.1984, 0.9583), (0.156, -1.118e-08, 1.752), (0.3221, -5.757e-08, 1.71), (0.4791, -1.697e-07, 1.642), (0.6226, -4.597e-08, 1.548), (0.7487, -7.309e-09, 1.432), (0.8539, -5.37e-08, 1.277), (0.9008, -6.258e-08, 1.191), (0.9712, -5.566e-08, 1.069), (1.002, -4.456e-08, 0.9583), (0.1527, -0.03332, 1.752), (0.3156, -0.06574, 1.71), (0.4696, -0.09636, 1.642), (0.6103, -0.1244, 1.548), (0.734, -0.149, 1.432), (0.8372, -0.1695, 1.277), (0.8832, -0.1786, 1.191), (0.9523, -0.1924, 1.069), (0.9824, -0.1984, 0.9583), (0.143, -0.06537, 1.752), (0.2965, -0.129, 1.71), (0.4415, -0.189, 1.642), (0.574, -0.2439, 1.548), (0.6905, -0.2922, 1.432), (0.7878, -0.3325, 1.277), (0.8311, -0.3504, 1.191), (0.8962, -0.3774, 1.069), (0.9245, -0.3891, 0.9583), (0.1272, -0.0949, 1.752), (0.2653, -0.1872, 1.71), (0.3958, -0.2744, 1.642), (0.5151, -0.3541, 1.548), (0.62, -0.4242, 1.432), (0.7075, -0.4827, 1.277), (0.7465, -0.5087, 1.191), (0.805, -0.5478, 1.069), (0.8306, -0.5649, 0.9583), (0.1059, -0.1208, 1.752), (0.2234, -0.2383, 1.71), (0.3344, -0.3493, 1.642), (0.4359, -0.4507, 1.548), (0.525, -0.5399, 1.432), (0.5995, -0.6143, 1.277), (0.6326, -0.6474, 1.191), (0.6824, -0.6973, 1.069), (0.7041, -0.719, 0.9583), (0.08004, -0.142, 1.752), (0.1724, -0.2802, 1.71), (0.2596, -0.4107, 1.642), (0.3393, -0.53, 1.548), (0.4093, -0.6348, 1.432), (0.4678, -0.7224, 1.277), (0.4938, -0.7613, 1.191), (0.533, -0.8199, 1.069), (0.55, -0.8454, 0.9583), (0.05051, -0.1578, 1.752), (0.1141, -0.3113, 1.71), (0.1742, -0.4563, 1.642), (0.2291, -0.5889, 1.548), (0.2773, -0.7054, 1.432), (0.3176, -0.8027, 1.277), (0.3355, -0.8459, 1.191), (0.3625, -0.911, 1.069), (0.3742, -0.9394, 0.9583), (0.01847, -0.1675, 1.752), (0.05088, -0.3305, 1.71), (0.0815, -0.4844, 1.642), (0.1095, -0.6252, 1.548), (0.1341, -0.7489, 1.432), (0.1546, -0.8521, 1.277), (0.1638, -0.898, 1.191), (0.1775, -0.9671, 1.069), (0.1835, -0.9972, 0.9583), (0.0, -0.1708, 1.752), (0.0, -0.337, 1.71), (0.0, -0.4939, 1.642), (0.0, -0.6374, 1.548), (0.0, -0.7635, 1.432), (0.0, -0.8688, 1.277), (0.0, -0.9156, 1.191), (0.0, -0.9861, 1.069), (0.0, -1.017, 0.9583), (0.0, -5.887e-07, 1.767), (0.0, 1.26, 0.9774), (0.0, 1.241, 0.891), (0.2258, 1.254, 0.9779), (0.2294, 1.208, 0.8936), (0.2672, 1.234, 0.8902), (0.0, 1.347, 0.8302), (0.2701, 1.42, 0.9611), (0.2714, 1.314, 0.8306), (0.2747, 1.34, 0.8288)], [], [(5, 4, 13, 14), (6, 5, 14, 15), (6, 15, 156, 154), (16, 17, 158, 157), (1, 0, 9, 10), (2, 1, 10, 11), (3, 2, 11, 12), (4, 3, 12, 13), (12, 11, 20, 21), (13, 12, 21, 22), (14, 13, 22, 23), (15, 14, 23, 24), (16, 15, 24, 25), (17, 16, 25, 26), (10, 9, 18, 19), (11, 10, 19, 20), (26, 25, 34, 35), (19, 18, 27, 28), (20, 19, 28, 29), (21, 20, 29, 30), (22, 21, 30, 31), (23, 22, 31, 32), (24, 23, 32, 33), (25, 24, 33, 34), (33, 32, 41, 42), (34, 33, 42, 43), (35, 34, 43, 44), (28, 27, 36, 37), (29, 28, 37, 38), (30, 29, 38, 39), (31, 30, 39, 40), (32, 31, 40, 41), (40, 39, 48, 49), (41, 40, 49, 50), (42, 41, 50, 51), (43, 42, 51, 52), (44, 43, 52, 53), (37, 36, 45, 46), (38, 37, 46, 47), (39, 38, 47, 48), (47, 46, 55, 56), (48, 47, 56, 57), (49, 48, 57, 58), (50, 49, 58, 59), (51, 50, 59, 60), (52, 51, 60, 61), (53, 52, 61, 62), (46, 45, 54, 55), (62, 61, 70, 71), (55, 54, 63, 64), (56, 55, 64, 65), (57, 56, 65, 66), (58, 57, 66, 67), (59, 58, 67, 68), (60, 59, 68, 69), (61, 60, 69, 70), (69, 68, 77, 78), (70, 69, 78, 79), (71, 70, 79, 80), (64, 63, 72, 73), (65, 64, 73, 74), (66, 65, 74, 75), (67, 66, 75, 76), (68, 67, 76, 77), (76, 75, 84, 85), (77, 76, 85, 86), (78, 77, 86, 87), (79, 78, 87, 88), (80, 79, 88, 89), (73, 72, 81, 82), (74, 73, 82, 83), (75, 74, 83, 84), (83, 82, 91, 92), (84, 83, 92, 93), (85, 84, 93, 94), (86, 85, 94, 95), (87, 86, 95, 96), (88, 87, 96, 97), (89, 88, 97, 98), (82, 81, 90, 91), (97, 96, 105, 106), (98, 97, 106, 107), (91, 90, 99, 100), (92, 91, 100, 101), (93, 92, 101, 102), (94, 93, 102, 103), (95, 94, 103, 104), (96, 95, 104, 105), (104, 103, 112, 113), (105, 104, 113, 114), (106, 105, 114, 115), (107, 106, 115, 116), (100, 99, 108, 109), (101, 100, 109, 110), (102, 101, 110, 111), (103, 102, 111, 112), (111, 110, 119, 120), (112, 111, 120, 121), (113, 112, 121, 122), (114, 113, 122, 123), (115, 114, 123, 124), (116, 115, 124, 125), (109, 108, 117, 118), (110, 109, 118, 119), (118, 117, 126, 127), (119, 118, 127, 128), (120, 119, 128, 129), (121, 120, 129, 130), (122, 121, 130, 131), (123, 122, 131, 132), (124, 123, 132, 133), (125, 124, 133, 134), (133, 132, 141, 142), (134, 133, 142, 143), (127, 126, 135, 136), (128, 127, 136, 137), (129, 128, 137, 138), (130, 129, 138, 139), (131, 130, 139, 140), (132, 131, 140, 141), (140, 139, 148, 149), (141, 140, 149, 150), (142, 141, 150, 151), (143, 142, 151, 152), (136, 135, 144, 145), (137, 136, 145, 146), (138, 137, 146, 147), (139, 138, 147, 148), (0, 153, 9), (9, 153, 18), (18, 153, 27), (27, 153, 36), (36, 153, 45), (45, 153, 54), (54, 153, 63), (63, 153, 72), (72, 153, 81), (81, 153, 90), (90, 153, 99), (99, 153, 108), (108, 153, 117), (117, 153, 126), (126, 153, 135), (135, 153, 144), (154, 156, 160, 7), (158, 155, 159, 162), (15, 16, 157, 156), (17, 8, 155, 158), (156, 157, 161, 160), (157, 158, 162, 161)])
me_sphere_007.polygons.foreach_set('use_smooth', [1, 1, 1, 1, 1, 1, 1, 1, 1, 1, 1, 1, 1, 1, 1, 1, 1, 1, 1, 1, 1, 1, 1, 1, 1, 1, 1, 1, 1, 1, 1, 1, 1, 1, 1, 1, 1, 1, 1, 1, 1, 1, 1, 1, 1, 1, 1, 1, 1, 1, 1, 1, 1, 1, 1, 1, 1, 1, 1, 1, 1, 1, 1, 1, 1, 1, 1, 1, 1, 1, 1, 1, 1, 1, 1, 1, 1, 1, 1, 1, 1, 1, 1, 1, 1, 1, 1, 1, 1, 1, 1, 1, 1, 1, 1, 1, 1, 1, 1, 1, 1, 1, 1, 1, 1, 1, 1, 1, 1, 1, 1, 1, 1, 1, 1, 1, 1, 1, 1, 1, 1, 1, 1, 1, 1, 1, 1, 1, 1, 1, 1, 1, 1, 1, 1, 1, 1, 1, 1, 1, 1, 1, 1, 1, 1, 0, 1, 0, 1, 1])
me_sphere_007.materials.append(mat_material_015)
me_sphere_007.use_remesh_preserve_volume = False
me_sphere_007.use_remesh_preserve_attributes = False
me_sphere_007.use_mirror_vertex_groups = False
me_sphere_007.update()
me_sphere = bpy.data.meshes.new('Sphere')
me_sphere.from_pydata([(0.0, 0.9797, 0.9733), (0.0, 0.9966, -0.6597), (0.1911, 0.9609, 0.9733), (0.1944, 0.9774, -0.6597), (0.3749, 0.9052, 0.9733), (0.3814, 0.9207, -0.6597), (0.5443, 0.8146, 0.9733), (0.5537, 0.8286, -0.6597), (0.6928, 0.6928, 0.9733), (0.7047, 0.7047, -0.6597), (0.8146, 0.5443, 0.9733), (0.8286, 0.5537, -0.6597), (0.9052, 0.3749, 0.9733), (0.9207, 0.3814, -0.6597), (0.9609, 0.1911, 0.9733), (0.9774, 0.1944, -0.6597), (0.9797, -4.321e-08, 0.9733), (0.9966, -3.712e-08, -0.6597), (0.9609, -0.1911, 0.9733), (0.9774, -0.1944, -0.6597), (0.9052, -0.3749, 0.9733), (0.9207, -0.3814, -0.6597), (0.8146, -0.5443, 0.9733), (0.8286, -0.5537, -0.6597), (0.6928, -0.6928, 0.9733), (0.7047, -0.7047, -0.6597), (0.5443, -0.8146, 0.9733), (0.5537, -0.8286, -0.6597), (0.3749, -0.9052, 0.9733), (0.3814, -0.9207, -0.6597), (0.1911, -0.9609, 0.9733), (0.1944, -0.9774, -0.6597), (0.0, -0.9797, 0.9733), (0.0, -0.9966, -0.6597), (0.0, 0.9966, 0.679), (0.0, 0.9966, 0.4558), (0.0, 0.9966, 0.2327), (0.0, 0.9966, 0.009627), (0.0, 0.9966, -0.2135), (0.0, 0.9966, -0.4366), (0.1944, 0.9774, 0.679), (0.1944, 0.9774, 0.4558), (0.1944, 0.9774, 0.2327), (0.1944, 0.9774, 0.009627), (0.1944, 0.9774, -0.2135), (0.1944, 0.9774, -0.4366), (0.3814, 0.9207, 0.679), (0.3814, 0.9207, 0.4558), (0.3814, 0.9207, 0.2327), (0.3814, 0.9207, 0.009627), (0.3814, 0.9207, -0.2135), (0.3814, 0.9207, -0.4366), (0.5537, 0.8286, 0.679), (0.5537, 0.8286, 0.4558), (0.5537, 0.8286, 0.2327), (0.5537, 0.8286, 0.009627), (0.5537, 0.8286, -0.2135), (0.5537, 0.8286, -0.4366), (0.7047, 0.7047, 0.679), (0.7047, 0.7047, 0.4558), (0.7047, 0.7047, 0.2327), (0.7047, 0.7047, 0.009627), (0.7047, 0.7047, -0.2135), (0.7047, 0.7047, -0.4366), (0.8286, 0.5537, 0.679), (0.8286, 0.5537, 0.4558), (0.8286, 0.5537, 0.2327), (0.8286, 0.5537, 0.009627), (0.8286, 0.5537, -0.2135), (0.8286, 0.5537, -0.4366), (0.9207, 0.3814, 0.679), (0.9207, 0.3814, 0.4558), (0.916, 0.3814, 0.2327), (0.916, 0.3814, 0.009627), (0.916, 0.3664, -0.1747), (0.9207, 0.3814, -0.4366), (0.9774, 0.1944, 0.679), (0.9774, 0.1944, 0.4558), (0.9728, 0.1944, 0.2327), (0.9728, 0.1944, -0.2135), (0.9774, 0.1944, -0.4366), (0.9966, -3.712e-08, 0.679), (0.9966, -3.712e-08, 0.4558), (0.9919, -3.712e-08, 0.2327), (0.9919, -3.712e-08, 0.009627), (0.9919, 0.01965, -0.1607), (0.9966, -3.712e-08, -0.4366), (0.9774, -0.1944, 0.679), (0.9774, -0.1944, 0.4558), (0.9774, -0.1944, 0.2327), (0.9774, -0.1944, 0.009627), (0.9774, -0.1944, -0.2135), (0.9774, -0.1944, -0.4366), (0.9207, -0.3814, 0.679), (0.9207, -0.3814, 0.4558), (0.9207, -0.3814, 0.2327), (0.9207, -0.3814, 0.009627), (0.9207, -0.3814, -0.2135), (0.9207, -0.3814, -0.4366), (0.8286, -0.5537, 0.679), (0.8286, -0.5537, 0.4558), (0.8286, -0.5537, 0.2327), (0.8286, -0.5537, 0.009627), (0.8286, -0.5537, -0.2135), (0.8286, -0.5537, -0.4366), (0.7047, -0.7047, 0.679), (0.7047, -0.7047, 0.4558), (0.7047, -0.7047, 0.2327), (0.7047, -0.7047, 0.009627), (0.7047, -0.7047, -0.2135), (0.7047, -0.7047, -0.4366), (0.5537, -0.8286, 0.679), (0.5537, -0.8286, 0.4558), (0.5537, -0.8286, 0.2327), (0.5537, -0.8286, 0.009627), (0.5537, -0.8286, -0.2135), (0.5537, -0.8286, -0.4366), (0.3814, -0.9207, 0.679), (0.5246, -0.9207, 0.461), (0.4838, -0.9207, 0.1773), (0.3814, -0.9207, 0.009627), (0.3814, -0.9207, -0.2135), (0.3814, -0.9207, -0.4366), (0.1944, -0.9774, 0.679), (0.1944, -0.9774, 0.4558), (0.1944, -0.9774, 0.2327), (0.1944, -0.9774, 0.009627), (0.1944, -0.9774, -0.2135), (0.1944, -0.9774, -0.4366), (0.0, -0.9966, 0.679), (0.0, -0.9966, 0.4558), (0.0, -0.9966, 0.2327), (0.0, -0.9966, 0.009627), (0.0, -0.9966, -0.2135), (0.0, -0.9966, -0.4366), (0.3327, -0.9207, 0.345), (0.2939, -0.9207, 0.4405), (0.1944, -0.9774, 0.4079), (0.1944, -0.9774, 0.3792), (0.0, -0.9966, 0.4558), (0.0, -0.9966, 0.5365), (0.3503, -0.7646, 0.4558), (0.3503, -0.7646, 0.2327), (0.1634, -0.8213, 0.4558), (0.1634, -0.8213, 0.2327), (0.0, -0.8405, 0.4558), (0.0, -0.8405, 0.2327), (1.114, 0.3248, 0.1715), (1.179, 0.3375, 0.009627), (1.114, 0.2943, -0.1071), (1.171, 0.1944, 0.2327), (1.214, 0.1944, 0.009627), (1.171, 0.1944, -0.1353), (1.19, 0.03374, 0.1621), (1.19, -3.712e-08, 0.009627), (1.19, 0.0782, -0.1127)], [], [(34, 0, 2, 40), (40, 2, 4, 46), (46, 4, 6, 52), (52, 6, 8, 58), (58, 8, 10, 64), (64, 10, 12, 70), (70, 12, 14, 76), (76, 14, 16, 81), (81, 16, 18, 87), (87, 18, 20, 93), (93, 20, 22, 99), (99, 22, 24, 105), (105, 24, 26, 111), (111, 26, 28, 117), (117, 28, 30, 123), (123, 30, 32, 129), (31, 128, 134, 33), (128, 127, 133, 134), (127, 126, 132, 133), (126, 125, 131, 132), (131, 125, 138, 140), (124, 123, 129, 130), (29, 122, 128, 31), (122, 121, 127, 128), (121, 120, 126, 127), (120, 119, 125, 126), (125, 119, 136, 138), (118, 117, 123, 124), (27, 116, 122, 29), (116, 115, 121, 122), (115, 114, 120, 121), (114, 113, 119, 120), (113, 112, 118, 119), (112, 111, 117, 118), (25, 110, 116, 27), (110, 109, 115, 116), (109, 108, 114, 115), (108, 107, 113, 114), (107, 106, 112, 113), (106, 105, 111, 112), (23, 104, 110, 25), (104, 103, 109, 110), (103, 102, 108, 109), (102, 101, 107, 108), (101, 100, 106, 107), (100, 99, 105, 106), (21, 98, 104, 23), (98, 97, 103, 104), (97, 96, 102, 103), (96, 95, 101, 102), (95, 94, 100, 101), (94, 93, 99, 100), (19, 92, 98, 21), (92, 91, 97, 98), (91, 90, 96, 97), (90, 89, 95, 96), (89, 88, 94, 95), (88, 87, 93, 94), (17, 86, 92, 19), (86, 85, 91, 92), (85, 84, 90, 91), (84, 83, 89, 90), (83, 82, 88, 89), (82, 81, 87, 88), (15, 80, 86, 17), (80, 79, 85, 86), (79, 74, 149, 152), (72, 78, 150, 147), (78, 77, 82, 83), (77, 76, 81, 82), (13, 75, 80, 15), (75, 74, 79, 80), (83, 84, 154, 153), (74, 73, 148, 149), (72, 71, 77, 78), (71, 70, 76, 77), (11, 69, 75, 13), (69, 68, 74, 75), (68, 67, 73, 74), (67, 66, 72, 73), (66, 65, 71, 72), (65, 64, 70, 71), (9, 63, 69, 11), (63, 62, 68, 69), (62, 61, 67, 68), (61, 60, 66, 67), (60, 59, 65, 66), (59, 58, 64, 65), (7, 57, 63, 9), (57, 56, 62, 63), (56, 55, 61, 62), (55, 54, 60, 61), (54, 53, 59, 60), (53, 52, 58, 59), (5, 51, 57, 7), (51, 50, 56, 57), (50, 49, 55, 56), (49, 48, 54, 55), (48, 47, 53, 54), (47, 46, 52, 53), (3, 45, 51, 5), (45, 44, 50, 51), (44, 43, 49, 50), (43, 42, 48, 49), (42, 41, 47, 48), (41, 40, 46, 47), (1, 39, 45, 3), (39, 38, 44, 45), (38, 37, 43, 44), (37, 36, 42, 43), (36, 35, 41, 42), (35, 34, 40, 41), (140, 138, 144, 146), (138, 136, 142, 144), (118, 124, 137, 135), (119, 118, 135, 136), (124, 130, 139, 137), (144, 143, 145, 146), (142, 141, 143, 144), (135, 137, 143, 141), (137, 139, 145, 143), (136, 135, 141, 142), (152, 151, 154, 155), (151, 150, 153, 154), (149, 148, 151, 152), (148, 147, 150, 151), (78, 83, 153, 150), (85, 79, 152, 155), (84, 85, 155, 154), (73, 72, 147, 148)])
me_sphere.polygons.foreach_set('use_smooth', [True] * 130)
me_sphere.polygons.foreach_set('material_index', [0, 0, 0, 0, 0, 0, 0, 0, 0, 0, 0, 0, 0, 0, 0, 0, 0, 0, 0, 0, 0, 0, 0, 0, 0, 0, 0, 0, 0, 0, 0, 0, 0, 0, 0, 0, 0, 0, 0, 0, 0, 0, 0, 0, 0, 0, 0, 0, 0, 0, 0, 0, 0, 0, 0, 0, 0, 0, 0, 0, 0, 0, 0, 0, 0, 0, 0, 0, 0, 0, 0, 0, 0, 0, 0, 0, 0, 0, 0, 0, 0, 0, 0, 0, 0, 0, 0, 0, 0, 0, 0, 0, 0, 0, 0, 0, 0, 0, 0, 0, 0, 0, 0, 0, 0, 0, 0, 0, 0, 0, 0, 0, 0, 0, 0, 0, 0, 1, 1, 0, 0, 0, 0, 0, 0, 0, 0, 0, 0, 0])
me_sphere.materials.append(mat_gelb)
me_sphere.materials.append(mat_schwarz)
me_sphere.use_remesh_preserve_volume = False
me_sphere.use_remesh_preserve_attributes = False
me_sphere.use_mirror_vertex_groups = False
me_sphere.update()
me_sphere_009 = bpy.data.meshes.new('Sphere.009')
me_sphere_009.from_pydata([(0.1599, -0.7683, 0.9323), (0.3907, -0.7649, 0.9506), (0.1742, -0.7478, 1.156), (0.3864, -0.7445, 1.155)], [], [(1, 3, 2, 0)])
me_sphere_009.polygons.foreach_set('use_smooth', [True] * 1)
me_sphere_009.materials.append(mat_material_016)
me_sphere_009.use_remesh_preserve_volume = False
me_sphere_009.use_remesh_preserve_attributes = False
me_sphere_009.use_mirror_vertex_groups = False
me_sphere_009.update()
me_sphere_001 = bpy.data.meshes.new('Sphere.001')
me_sphere_001.from_pydata([(0.5079, -0.22, -2.044), (0.4424, 0.03701, -2.069), (0.4085, 0.101, -2.053), (0.4274, 0.1929, -2.022), (0.3506, -0.2656, -2.074), (0.3439, 0.0161, -1.979), (0.3757, 0.2512, -2.018), (0.2281, -0.2462, -2.062), (0.2389, 0.01124, -2.034), (0.2365, 0.1578, -2.005), (0.2508, 0.2535, -2.008), (0.4457, -0.04067, -1.534), (0.4137, 0.06908, -1.514), (0.4326, 0.161, -1.483), (0.3471, -0.06158, -1.444), (0.3303, 0.09405, -1.512), (0.3808, 0.2193, -1.48), (0.2421, -0.06644, -1.5), (0.2417, 0.1259, -1.467), (0.256, 0.2216, -1.47), (0.5082, -0.2409, -1.867), (0.5007, 0.01446, -1.892), (0.3509, -0.2865, -1.897), (0.3441, -0.004838, -1.801), (0.2284, -0.2672, -1.885), (0.1766, 0.006345, -1.888)], [], [(8, 5, 23, 25), (3, 2, 12, 13), (10, 6, 16, 19), (2, 1, 11, 12), (5, 1, 21, 23), (9, 10, 19, 18), (12, 11, 14, 15), (13, 12, 15, 16), (16, 15, 18, 19), (15, 14, 17, 18), (8, 9, 18, 17), (6, 3, 13, 16), (1, 5, 14, 11), (5, 8, 17, 14), (21, 20, 22, 23), (23, 22, 24, 25), (7, 8, 25, 24), (0, 4, 22, 20), (4, 7, 24, 22), (1, 0, 20, 21)])
me_sphere_001.polygons.foreach_set('use_smooth', [True] * 20)
me_sphere_001.materials.append(mat_material_011)
me_sphere_001.use_remesh_preserve_volume = False
me_sphere_001.use_remesh_preserve_attributes = False
me_sphere_001.use_mirror_vertex_groups = False
me_sphere_001.update()
me_sphere_014 = bpy.data.meshes.new('Sphere.014')
me_sphere_014.from_pydata([(-0.0013, 1.452, -0.4843), (-1.293, 1.521, -0.1589), (0.7236, 1.548, -0.4646), (3.537, 2.437, -6.441)], [], [(1, 0, 2, 3)])
me_sphere_014.polygons.foreach_set('use_smooth', [True] * 1)
me_sphere_014.materials.append(mat_material_010)
me_sphere_014.use_remesh_preserve_volume = False
me_sphere_014.use_remesh_preserve_attributes = False
me_sphere_014.use_mirror_vertex_groups = False
me_sphere_014.update()
me_sphere_002 = bpy.data.meshes.new('Sphere.002')
me_sphere_002.from_pydata([(0.1911, -0.9609, 0.9733), (0.0, -0.9797, 0.9733), (0.1944, -0.9774, 0.679), (0.0, -0.9966, 0.679)], [], [(2, 0, 1, 3)])
me_sphere_002.polygons.foreach_set('use_smooth', [True] * 1)
me_sphere_002.materials.append(mat_material_017)
me_sphere_002.use_remesh_preserve_volume = False
me_sphere_002.use_remesh_preserve_attributes = False
me_sphere_002.use_mirror_vertex_groups = False
me_sphere_002.update()

# ---- objects
ob_plane = bpy.data.objects.new('Plane', me_plane_002)
ob_area_001 = bpy.data.objects.new('Area.001', light_area_001)
ob_landschaft_004 = bpy.data.objects.new('Landschaft_004', me_landschaft_004)
ob_ast_008 = bpy.data.objects.new('Ast.008', me_cube_012)
ob_ast_007 = bpy.data.objects.new('Ast.007', me_cube_011)
ob_ast_006 = bpy.data.objects.new('Ast.006', me_cube_010)
ob_cube_002 = bpy.data.objects.new('Cube.002', me_cube_009)
ob_cube_001 = bpy.data.objects.new('Cube.001', me_cube_008)
ob_ast_005 = bpy.data.objects.new('Ast.005', me_cube_007)
ob_ast_004 = bpy.data.objects.new('Ast.004', me_cube_006)
ob_ast_003 = bpy.data.objects.new('Ast.003', me_cube_005)
ob_area = bpy.data.objects.new('Area', light_area)
ob_landschaft_normal = bpy.data.objects.new('Landschaft-normal', me_landschaft_normal)
ob_sun = bpy.data.objects.new('Sun', light_sun)
ob_wasser = bpy.data.objects.new('Wasser', me_plane_004)
ob_circle = bpy.data.objects.new('Circle', me_circle)
ob_gel_nde = bpy.data.objects.new('Gelände', me_plane)
ob_ast_001 = bpy.data.objects.new('Ast.001', me_cube_001)
ob_ast_002 = bpy.data.objects.new('Ast.002', me_cube_002)
ob_ast = bpy.data.objects.new('Ast', me_cube_003)
ob_cube = bpy.data.objects.new('Cube', me_cube_004)
ob_arm_links = bpy.data.objects.new('Arm Links', me_circle_001)
ob_arm_rechts = bpy.data.objects.new('Arm Rechts', me_circle_002)
ob_auge = bpy.data.objects.new('Auge', me_sphere_008)
ob_augenrand = bpy.data.objects.new('Augenrand', me_sphere_010)
ob_brille = bpy.data.objects.new('Brille', me_circle_1)
ob_camera_001 = bpy.data.objects.new('Camera.001', cam_camera_001)
ob_g_rtel = bpy.data.objects.new('Gürtel', me_sphere_004)
ob_g_rtelschnalle = bpy.data.objects.new('Gürtelschnalle', me_sphere_005)
ob_handschuhe_001 = bpy.data.objects.new('Handschuhe.001', me_sphere_013)
ob_handschuhe = bpy.data.objects.new('Handschuhe', me_sphere_012)
ob_hose_001 = bpy.data.objects.new('Hose.001', me_sphere_006)
ob_hose = bpy.data.objects.new('Hose', me_sphere_003)
ob_kappe = bpy.data.objects.new('Kappe', me_sphere_007)
ob_minion = bpy.data.objects.new('Minion', me_sphere)
ob_pupille = bpy.data.objects.new('Pupille', me_sphere_009)
ob_schuhe = bpy.data.objects.new('schuhe', me_sphere_001)
ob_schwert = bpy.data.objects.new('Schwert', me_sphere_014)
ob_zunge = bpy.data.objects.new('Zunge', me_sphere_002)

# ---- transforms, parenting, visibility, modifiers, constraints
ob_plane.location = (-3.46, -0.8117, 46.2)
ob_plane.scale = (21.55, 21.55, 21.55)
ob_plane.lineart.crease_threshold = 0.0
ob_area_001.location = (12.17, 3.199, 13.28)
ob_area_001.rotation_euler = (5.528, 5.194, -1.692)
ob_area_001.lineart.crease_threshold = 0.0
ob_landschaft_004.location = (0.4515, -16.63, 8.451)
ob_landschaft_004.rotation_euler = (1.539, -0.07352, 3.127)
ob_landschaft_004.scale = (20.71, 20.71, 20.71)
ob_landschaft_004.lineart.crease_threshold = 0.0
ob_ast_008.location = (1.744, 15.65, 5.197)
ob_ast_008.rotation_euler = (1.047, 0.0, 0.0)
ob_ast_008.scale = (0.5337, 0.5337, 1.067)
ob_ast_008.lock_rotations_4d = False
ob_ast_008.empty_display_type = 'ARROWS'
ob_ast_008.lineart.crease_threshold = 0.0
ob_ast_007.location = (1.748, 15.65, 5.197)
ob_ast_007.rotation_euler = (1.047, 0.0, 2.094)
ob_ast_007.scale = (0.5337, 0.5337, 1.067)
ob_ast_007.lock_rotations_4d = False
ob_ast_007.empty_display_type = 'ARROWS'
ob_ast_007.lineart.crease_threshold = 0.0
ob_ast_006.location = (1.744, 15.65, 5.197)
ob_ast_006.rotation_euler = (1.047, 0.0, 4.189)
ob_ast_006.scale = (0.5337, 0.5337, 1.067)
ob_ast_006.lock_rotations_4d = False
ob_ast_006.empty_display_type = 'ARROWS'
ob_ast_006.lineart.crease_threshold = 0.0
ob_cube_002.location = (1.744, 15.65, 3.062)
ob_cube_002.scale = (0.5337, 0.5337, 1.067)
ob_cube_002.lock_rotations_4d = False
ob_cube_002.empty_display_type = 'ARROWS'
ob_cube_002.lineart.crease_threshold = 0.0
ob_cube_001.location = (-4.531, 17.55, 2.922)
ob_cube_001.scale = (0.5337, 0.5337, 1.067)
ob_cube_001.lock_rotations_4d = False
ob_cube_001.empty_display_type = 'ARROWS'
ob_cube_001.lineart.crease_threshold = 0.0
ob_ast_005.location = (-4.531, 17.55, 5.057)
ob_ast_005.rotation_euler = (1.047, 0.0, 4.189)
ob_ast_005.scale = (0.5337, 0.5337, 1.067)
ob_ast_005.lock_rotations_4d = False
ob_ast_005.empty_display_type = 'ARROWS'
ob_ast_005.lineart.crease_threshold = 0.0
ob_ast_004.location = (-4.526, 17.55, 5.057)
ob_ast_004.rotation_euler = (1.047, 0.0, 2.094)
ob_ast_004.scale = (0.5337, 0.5337, 1.067)
ob_ast_004.lock_rotations_4d = False
ob_ast_004.empty_display_type = 'ARROWS'
ob_ast_004.lineart.crease_threshold = 0.0
ob_ast_003.location = (-4.531, 17.55, 5.057)
ob_ast_003.rotation_euler = (1.047, 0.0, 0.0)
ob_ast_003.scale = (0.5337, 0.5337, 1.067)
ob_ast_003.lock_rotations_4d = False
ob_ast_003.empty_display_type = 'ARROWS'
ob_ast_003.lineart.crease_threshold = 0.0
ob_area.location = (4.956, -3.23, 11.6)
ob_area.rotation_euler = (5.998, 5.167, -3.507)
ob_area.lineart.crease_threshold = 0.0
ob_landschaft_normal.location = (-11.83, -1.8, 4.657)
ob_landschaft_normal.rotation_euler = (1.632, -0.01872, 1.596)
ob_landschaft_normal.scale = (16.84, 16.84, 16.84)
ob_landschaft_normal.lineart.crease_threshold = 0.0
ob_sun.location = (3.917, -2.998, 21.34)
ob_sun.lineart.crease_threshold = 0.0
ob_wasser.location = (-3.151, -1.411, 12.42)
ob_wasser.rotation_euler = (-0.02441, 0.0007205, 0.967)
ob_wasser.scale = (-12.19, -12.19, -12.19)
ob_wasser.lineart.crease_threshold = 0.0
_m = ob_wasser.modifiers.new('Displace', 'DISPLACE')
_m.strength = 0.0
ob_circle.location = (-5.574, 4.327, 0.7101)
ob_circle.rotation_euler = (0.2675, -0.002473, 0.2224)
ob_circle.scale = (0.3842, 0.3842, 0.3842)
ob_circle.lineart.crease_threshold = 0.0
ob_gel_nde.location = (0.0, -0.6791, -0.5733)
ob_gel_nde.scale = (12.35, 12.35, 12.35)
ob_gel_nde.lineart.crease_threshold = 0.0
_m = ob_gel_nde.modifiers.new('Subsurf', 'SUBSURF')
_m.uv_smooth = 'PRESERVE_CORNERS'
_m.quality = 2
_m.levels = 2
_m.show_only_control_edges = False
ob_ast_001.location = (-1.795, 14.87, 5.588)
ob_ast_001.rotation_euler = (1.047, 0.0, 0.0)
ob_ast_001.scale = (0.5337, 0.5337, 1.067)
ob_ast_001.lock_rotations_4d = False
ob_ast_001.empty_display_type = 'ARROWS'
ob_ast_001.lineart.crease_threshold = 0.0
ob_ast_002.location = (-1.791, 14.87, 5.588)
ob_ast_002.rotation_euler = (1.047, 0.0, 2.094)
ob_ast_002.scale = (0.5337, 0.5337, 1.067)
ob_ast_002.lock_rotations_4d = False
ob_ast_002.empty_display_type = 'ARROWS'
ob_ast_002.lineart.crease_threshold = 0.0
ob_ast.location = (-1.795, 14.87, 5.588)
ob_ast.rotation_euler = (1.047, 0.0, 4.189)
ob_ast.scale = (0.5337, 0.5337, 1.067)
ob_ast.lock_rotations_4d = False
ob_ast.empty_display_type = 'ARROWS'
ob_ast.lineart.crease_threshold = 0.0
ob_cube.location = (-1.795, 14.87, 3.453)
ob_cube.scale = (0.5337, 0.5337, 1.067)
ob_cube.lock_rotations_4d = False
ob_cube.empty_display_type = 'ARROWS'
ob_cube.lineart.crease_threshold = 0.0
ob_arm_links.location = (-3.955, 0.4031, 3.185)
ob_arm_links.rotation_euler = (-0.2328, 0.8219, 0.8896)
ob_arm_links.scale = (0.059, 0.059, 0.05899)
ob_arm_links.lineart.crease_threshold = 0.0
_m = ob_arm_links.modifiers.new('Subsurf', 'SUBSURF')
_m.uv_smooth = 'PRESERVE_CORNERS'
_m.quality = 2
_m.show_only_control_edges = False
ob_arm_rechts.location = (-3.463, -0.4684, 3.138)
ob_arm_rechts.rotation_euler = (-1.608, -0.8147, -2.337)
ob_arm_rechts.scale = (0.059, 0.059, 0.05899)
ob_arm_rechts.lineart.crease_threshold = 0.0
_m = ob_arm_rechts.modifiers.new('Subsurf', 'SUBSURF')
_m.uv_smooth = 'PRESERVE_CORNERS'
_m.quality = 2
_m.show_only_control_edges = False
ob_auge.location = (-3.54, 0.08352, 3.14)
ob_auge.rotation_euler = (0.0159, -0.0519, 2.081)
ob_auge.scale = (0.4476, 0.4476, 0.4476)
ob_auge.lineart.crease_threshold = 0.0
_m = ob_auge.modifiers.new('Mirror', 'MIRROR')
_m.use_clip = True
_m = ob_auge.modifiers.new('Subsurf', 'SUBSURF')
_m.uv_smooth = 'PRESERVE_CORNERS'
_m.quality = 2
_m.levels = 2
_m.show_only_control_edges = False
_m = ob_auge.modifiers.new('Solidify', 'SOLIDIFY')
_m.thickness = 0.067
_m.nonmanifold_thickness_mode = 'FIXED'
_m.nonmanifold_merge_threshold = 0.0003
ob_augenrand.location = (-3.666, 0.01266, 3.143)
ob_augenrand.rotation_euler = (0.01576, -0.05194, 2.084)
ob_augenrand.scale = (0.4476, 0.4476, 0.4476)
ob_augenrand.lineart.crease_threshold = 0.0
_m = ob_augenrand.modifiers.new('Mirror', 'MIRROR')
_m.use_clip = True
ob_brille.location = (-3.364, 0.3003, 3.592)
ob_brille.rotation_euler = (-1.636, -0.4534, 2.04)
ob_brille.scale = (0.1332, 0.1332, 0.1332)
ob_brille.lineart.crease_threshold = 0.0
_m = ob_brille.modifiers.new('Subsurf', 'SUBSURF')
_m.uv_smooth = 'PRESERVE_CORNERS'
_m.quality = 2
_m.levels = 2
_m.show_only_control_edges = False
ob_camera_001.location = (8.142, 20.98, 5.454)
ob_camera_001.rotation_euler = (1.455, -0.03648, 2.162)
ob_camera_001.scale = (0.4476, 0.4476, 0.4476)
ob_camera_001.lock_rotations_4d = False
ob_camera_001.empty_display_type = 'ARROWS'
ob_camera_001.color = (0.0, 0.0, 0.0, 0.0)
ob_camera_001.display_type = 'WIRE'
ob_camera_001.lineart.crease_threshold = 0.0
ob_g_rtel.location = (-3.684, 0.04279, 2.47)
ob_g_rtel.rotation_euler = (3.127, -0.05194, 2.084)
ob_g_rtel.scale = (0.4747, 0.4747, 0.4747)
ob_g_rtel.lineart.crease_threshold = 0.0
_m = ob_g_rtel.modifiers.new('Mirror', 'MIRROR')
_m.use_clip = True
_m = ob_g_rtel.modifiers.new('Subsurf', 'SUBSURF')
_m.uv_smooth = 'PRESERVE_CORNERS'
_m.quality = 2
_m.levels = 2
_m.show_only_control_edges = False
_m = ob_g_rtel.modifiers.new('Solidify', 'SOLIDIFY')
_m.thickness = 0.034
_m.nonmanifold_thickness_mode = 'FIXED'
_m.nonmanifold_merge_threshold = 0.0003
ob_g_rtelschnalle.location = (-3.871, -0.05842, 2.396)
ob_g_rtelschnalle.rotation_euler = (3.225, -0.04685, 2.087)
ob_g_rtelschnalle.scale = (0.6423, 0.6423, 0.6423)
ob_g_rtelschnalle.lineart.crease_threshold = 0.0
_m = ob_g_rtelschnalle.modifiers.new('Mirror', 'MIRROR')
_m.use_clip = True
_m = ob_g_rtelschnalle.modifiers.new('Subsurf', 'SUBSURF')
_m.uv_smooth = 'PRESERVE_CORNERS'
_m.quality = 2
_m.levels = 2
_m.show_only_control_edges = False
_m = ob_g_rtelschnalle.modifiers.new('Solidify', 'SOLIDIFY')
_m.thickness = 0.034
_m.nonmanifold_thickness_mode = 'FIXED'
_m.nonmanifold_merge_threshold = 0.0003
ob_handschuhe_001.location = (-3.111, 1.813, 3.703)
ob_handschuhe_001.rotation_euler = (5.291, -0.4421, -0.9041)
ob_handschuhe_001.scale = (0.637, 0.637, 0.637)
ob_handschuhe_001.lineart.crease_threshold = 0.0
_m = ob_handschuhe_001.modifiers.new('Subsurf', 'SUBSURF')
_m.uv_smooth = 'PRESERVE_CORNERS'
_m.quality = 2
_m.levels = 2
_m.show_only_control_edges = False
_m = ob_handschuhe_001.modifiers.new('Solidify', 'SOLIDIFY')
_m.thickness = 0.025
_m.nonmanifold_thickness_mode = 'FIXED'
_m.nonmanifold_merge_threshold = 0.0003
ob_handschuhe.location = (-3.821, 0.6307, 2.774)
ob_handschuhe.rotation_euler = (-4.349, 0.2934, -2.647)
ob_handschuhe.scale = (0.5333, 0.5333, 0.5333)
ob_handschuhe.lineart.crease_threshold = 0.0
_m = ob_handschuhe.modifiers.new('Subsurf', 'SUBSURF')
_m.uv_smooth = 'PRESERVE_CORNERS'
_m.quality = 2
_m.levels = 2
_m.show_only_control_edges = False
_m = ob_handschuhe.modifiers.new('Solidify', 'SOLIDIFY')
_m.thickness = 0.025
_m.nonmanifold_thickness_mode = 'FIXED'
_m.nonmanifold_merge_threshold = 0.0003
ob_hose_001.location = (-3.665, 0.01157, 3.172)
ob_hose_001.rotation_euler = (0.01462, -0.05294, 2.11)
ob_hose_001.scale = (0.467, 0.467, 0.467)
ob_hose_001.lineart.crease_threshold = 0.0
_m = ob_hose_001.modifiers.new('Mirror', 'MIRROR')
_m.use_clip = True
_m = ob_hose_001.modifiers.new('Subsurf', 'SUBSURF')
_m.uv_smooth = 'PRESERVE_CORNERS'
_m.quality = 2
_m.levels = 2
_m.show_only_control_edges = False
_m = ob_hose_001.modifiers.new('Solidify', 'SOLIDIFY')
_m.thickness = 0.025
_m.nonmanifold_thickness_mode = 'FIXED'
_m.nonmanifold_merge_threshold = 0.0003
ob_hose.location = (-3.665, 0.01157, 3.172)
ob_hose.rotation_euler = (0.01576, -0.05194, 2.084)
ob_hose.scale = (0.467, 0.467, 0.467)
ob_hose.lineart.crease_threshold = 0.0
_m = ob_hose.modifiers.new('Mirror', 'MIRROR')
_m.use_clip = True
_m = ob_hose.modifiers.new('Subsurf', 'SUBSURF')
_m.uv_smooth = 'PRESERVE_CORNERS'
_m.quality = 2
_m.levels = 2
_m.show_only_control_edges = False
_m = ob_hose.modifiers.new('Solidify', 'SOLIDIFY')
_m.thickness = 0.025
_m.nonmanifold_thickness_mode = 'FIXED'
_m.nonmanifold_merge_threshold = 0.0003
ob_kappe.location = (-3.666, 0.01266, 3.143)
ob_kappe.rotation_euler = (0.01576, -0.05194, 2.084)
ob_kappe.scale = (0.4476, 0.4476, 0.4476)
ob_kappe.lineart.crease_threshold = 0.0
_m = ob_kappe.modifiers.new('Mirror', 'MIRROR')
_m.use_clip = True
_m = ob_kappe.modifiers.new('Subsurf', 'SUBSURF')
_m.uv_smooth = 'PRESERVE_CORNERS'
_m.quality = 2
_m.levels = 2
_m.show_only_control_edges = False
_m = ob_kappe.modifiers.new('Solidify', 'SOLIDIFY')
_m.thickness = 0.137
_m.nonmanifold_thickness_mode = 'FIXED'
_m.nonmanifold_merge_threshold = 0.0003
ob_minion.location = (-3.666, 0.01266, 3.143)
ob_minion.rotation_euler = (0.01576, -0.05194, 2.084)
ob_minion.scale = (0.4476, 0.4476, 0.4476)
ob_minion.lineart.crease_threshold = 0.0
_m = ob_minion.modifiers.new('Mirror', 'MIRROR')
_m.use_clip = True
_m = ob_minion.modifiers.new('Subsurf', 'SUBSURF')
_m.uv_smooth = 'PRESERVE_CORNERS'
_m.quality = 2
_m.levels = 2
_m.show_only_control_edges = False
ob_pupille.location = (-3.54, 0.08352, 3.14)
ob_pupille.rotation_euler = (0.0159, -0.0519, 2.081)
ob_pupille.scale = (0.4385, 0.4385, 0.4385)
ob_pupille.lineart.crease_threshold = 0.0
_m = ob_pupille.modifiers.new('Mirror', 'MIRROR')
_m.use_clip = True
_m = ob_pupille.modifiers.new('Subsurf', 'SUBSURF')
_m.uv_smooth = 'PRESERVE_CORNERS'
_m.quality = 2
_m.levels = 2
_m.show_only_control_edges = False
_m = ob_pupille.modifiers.new('Solidify', 'SOLIDIFY')
_m.thickness = 0.067
_m.nonmanifold_thickness_mode = 'FIXED'
_m.nonmanifold_merge_threshold = 0.0003
ob_schuhe.location = (-3.637, 0.02342, 3.125)
ob_schuhe.rotation_euler = (-0.05193, -0.06313, 2.113)
ob_schuhe.scale = (0.4672, 0.4672, 0.4672)
ob_schuhe.lineart.crease_threshold = 0.0
_m = ob_schuhe.modifiers.new('Mirror', 'MIRROR')
_m.use_clip = True
_m = ob_schuhe.modifiers.new('Subsurf', 'SUBSURF')
_m.uv_smooth = 'PRESERVE_CORNERS'
_m.quality = 2
_m.levels = 2
_m.show_only_control_edges = False
_m = ob_schuhe.modifiers.new('Solidify', 'SOLIDIFY')
_m.thickness = 0.025
_m.nonmanifold_thickness_mode = 'FIXED'
_m.nonmanifold_merge_threshold = 0.0003
ob_schwert.location = (-3.54, 1.623, 4.335)
ob_schwert.rotation_euler = (5.631, 1.231, 7.28)
ob_schwert.scale = (0.2494, 0.2494, 0.2494)
ob_schwert.lineart.crease_threshold = 0.0
_m = ob_schwert.modifiers.new('Subsurf', 'SUBSURF')
_m.uv_smooth = 'PRESERVE_CORNERS'
_m.quality = 2
_m.levels = 2
_m.show_only_control_edges = False
_m = ob_schwert.modifiers.new('Solidify', 'SOLIDIFY')
_m.thickness = 0.034
_m.nonmanifold_thickness_mode = 'FIXED'
_m.nonmanifold_merge_threshold = 0.0003
ob_zunge.location = (-3.423, -0.1797, 3.342)
ob_zunge.rotation_euler = (0.8315, 0.9407, 2.678)
ob_zunge.scale = (0.2807, 0.2807, 0.2807)
ob_zunge.lineart.crease_threshold = 0.0
_m = ob_zunge.modifiers.new('Mirror', 'MIRROR')
_m.use_clip = True
_m = ob_zunge.modifiers.new('Subsurf', 'SUBSURF')
_m.uv_smooth = 'PRESERVE_CORNERS'
_m.quality = 2
_m.levels = 2
_m.show_only_control_edges = False
_m = ob_zunge.modifiers.new('Solidify', 'SOLIDIFY')
_m.thickness = 0.037
_m.nonmanifold_thickness_mode = 'FIXED'
_m.nonmanifold_merge_threshold = 0.0003

# ---- collection membership
col_collection_1.objects.link(ob_plane)
col_collection_1.objects.link(ob_area_001)
col_collection_1.objects.link(ob_landschaft_004)
col_collection_1.objects.link(ob_ast_008)
col_collection_1.objects.link(ob_ast_007)
col_collection_1.objects.link(ob_ast_006)
col_collection_1.objects.link(ob_cube_002)
col_collection_1.objects.link(ob_cube_001)
col_collection_1.objects.link(ob_ast_005)
col_collection_1.objects.link(ob_ast_004)
col_collection_1.objects.link(ob_ast_003)
col_collection_1.objects.link(ob_area)
col_collection_1.objects.link(ob_landschaft_normal)
col_collection_1.objects.link(ob_sun)
col_collection_1.objects.link(ob_wasser)
col_collection_1.objects.link(ob_circle)
col_collection_1.objects.link(ob_gel_nde)
col_collection_1.objects.link(ob_ast_001)
col_collection_1.objects.link(ob_ast_002)
col_collection_1.objects.link(ob_ast)
col_collection_1.objects.link(ob_cube)
col_collection_1.objects.link(ob_arm_links)
col_collection_1.objects.link(ob_arm_rechts)
col_collection_1.objects.link(ob_auge)
col_collection_1.objects.link(ob_augenrand)
col_collection_1.objects.link(ob_brille)
col_collection_1.objects.link(ob_camera_001)
col_collection_1.objects.link(ob_g_rtel)
col_collection_1.objects.link(ob_g_rtelschnalle)
col_collection_1.objects.link(ob_handschuhe_001)
col_collection_1.objects.link(ob_handschuhe)
col_collection_1.objects.link(ob_hose_001)
col_collection_1.objects.link(ob_hose)
col_collection_1.objects.link(ob_kappe)
col_collection_1.objects.link(ob_minion)
col_collection_1.objects.link(ob_pupille)
col_collection_1.objects.link(ob_schuhe)
col_collection_1.objects.link(ob_schwert)
col_collection_1.objects.link(ob_zunge)

# ---- scene / render settings (as saved in the file)
scene.camera = ob_camera_001
scene.frame_start = 1; scene.frame_end = 350; scene.frame_set(0)
scene.render.engine = 'CYCLES'
scene.render.fps = 30
scene.render.dither_intensity = 0.0
scene.cycles.use_denoising = False
scene.cycles.samples = 10
scene.cycles.sampling_pattern = 'TABULATED_SOBOL'
scene.cycles.light_sampling_threshold = 0.0
scene.cycles.use_adaptive_sampling = False
scene.cycles.use_light_tree = False
scene.cycles.blur_glossy = 0.0
scene.cycles.pixel_filter_type = 'GAUSSIAN'
scene.cycles.sample_clamp_indirect = 0.0
scene.view_settings.view_transform = 'Standard'
bpy.context.view_layer.update()

